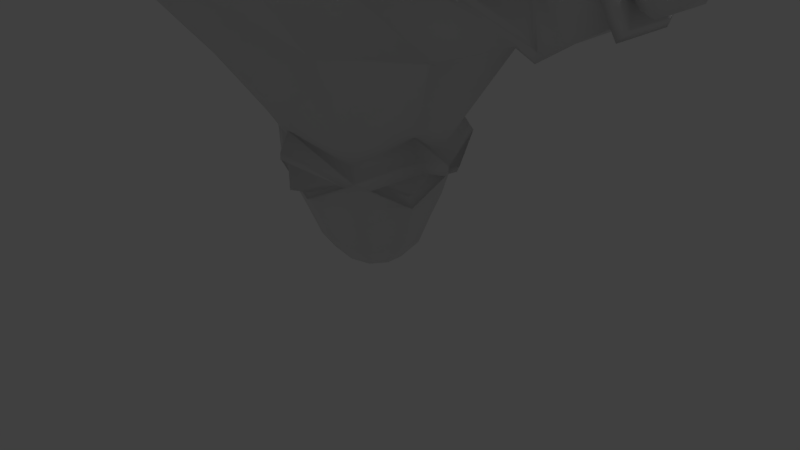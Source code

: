 # Source: ElementalFire.blend  (saved by Blender 2.77.0; exported with 4.5.12 LTS)
import bpy
from mathutils import Matrix  # noqa: F401  (used for matrix-valued properties, if any)

bpy.ops.wm.read_factory_settings(use_empty=True)
scene = bpy.context.scene
scene.name = 'Scene'

# ---- collections
col_collection_1 = bpy.data.collections.new('Collection 1'); scene.collection.children.link(col_collection_1)

# ---- world
world_world = bpy.data.worlds.new('World'); scene.world = world_world
world_world.color = (0.05088, 0.05088, 0.05088)
world_world.use_sun_shadow = False
world_world.sun_shadow_jitter_overblur = 0.0
world_world.cycles.sampling_method = 'MANUAL'

# ---- cameras
cam_camera = bpy.data.cameras.new('Camera')
cam_camera.clip_end = 100.0
cam_camera.lens = 35.0
cam_camera.sensor_width = 32.0
cam_camera.sensor_height = 18.0
cam_camera.ortho_scale = 7.314
cam_camera.dof.focus_distance = 0.0
cam_camera.dof.aperture_fstop = 128.0

# ---- lights
light_hemi_010 = bpy.data.lights.new('Hemi.010', 'SUN')
light_hemi_010.transmission_factor = 0.0
light_hemi_010.angle = 0.1993
light_hemi_010.energy = 1.0
light_hemi_010.shadow_buffer_clip_start = 0.5
light_hemi_010.shadow_soft_size = 0.1
light_hemi_010.shadow_cascade_max_distance = 1000.0
light_hemi_009 = bpy.data.lights.new('Hemi.009', 'SUN')
light_hemi_009.transmission_factor = 0.0
light_hemi_009.angle = 0.1993
light_hemi_009.energy = 1.0
light_hemi_009.shadow_buffer_clip_start = 0.5
light_hemi_009.shadow_soft_size = 0.1
light_hemi_009.shadow_cascade_max_distance = 1000.0
light_hemi_008 = bpy.data.lights.new('Hemi.008', 'SUN')
light_hemi_008.transmission_factor = 0.0
light_hemi_008.angle = 0.1993
light_hemi_008.energy = 1.0
light_hemi_008.shadow_buffer_clip_start = 0.5
light_hemi_008.shadow_soft_size = 0.1
light_hemi_008.shadow_cascade_max_distance = 1000.0
light_hemi_007 = bpy.data.lights.new('Hemi.007', 'SUN')
light_hemi_007.transmission_factor = 0.0
light_hemi_007.angle = 0.1993
light_hemi_007.energy = 1.0
light_hemi_007.shadow_buffer_clip_start = 0.5
light_hemi_007.shadow_soft_size = 0.1
light_hemi_007.shadow_cascade_max_distance = 1000.0
light_hemi_006 = bpy.data.lights.new('Hemi.006', 'SUN')
light_hemi_006.transmission_factor = 0.0
light_hemi_006.angle = 0.1993
light_hemi_006.energy = 1.0
light_hemi_006.shadow_buffer_clip_start = 0.5
light_hemi_006.shadow_soft_size = 0.1
light_hemi_006.shadow_cascade_max_distance = 1000.0
light_hemi_005 = bpy.data.lights.new('Hemi.005', 'SUN')
light_hemi_005.transmission_factor = 0.0
light_hemi_005.angle = 0.1993
light_hemi_005.energy = 1.0
light_hemi_005.shadow_buffer_clip_start = 0.5
light_hemi_005.shadow_soft_size = 0.1
light_hemi_005.shadow_cascade_max_distance = 1000.0
light_hemi_004 = bpy.data.lights.new('Hemi.004', 'SUN')
light_hemi_004.transmission_factor = 0.0
light_hemi_004.angle = 0.1993
light_hemi_004.energy = 1.0
light_hemi_004.shadow_buffer_clip_start = 0.5
light_hemi_004.shadow_soft_size = 0.1
light_hemi_004.shadow_cascade_max_distance = 1000.0
light_hemi_003 = bpy.data.lights.new('Hemi.003', 'SUN')
light_hemi_003.transmission_factor = 0.0
light_hemi_003.angle = 0.1993
light_hemi_003.energy = 1.0
light_hemi_003.shadow_buffer_clip_start = 0.5
light_hemi_003.shadow_soft_size = 0.1
light_hemi_003.shadow_cascade_max_distance = 1000.0
light_hemi_002 = bpy.data.lights.new('Hemi.002', 'SUN')
light_hemi_002.transmission_factor = 0.0
light_hemi_002.angle = 0.1993
light_hemi_002.energy = 1.0
light_hemi_002.shadow_buffer_clip_start = 0.5
light_hemi_002.shadow_soft_size = 0.1
light_hemi_002.shadow_cascade_max_distance = 1000.0
light_hemi_001 = bpy.data.lights.new('Hemi.001', 'SUN')
light_hemi_001.transmission_factor = 0.0
light_hemi_001.angle = 0.1993
light_hemi_001.energy = 1.0
light_hemi_001.shadow_buffer_clip_start = 0.5
light_hemi_001.shadow_soft_size = 0.1
light_hemi_001.shadow_cascade_max_distance = 1000.0
light_hemi = bpy.data.lights.new('Hemi', 'SUN')
light_hemi.transmission_factor = 0.0
light_hemi.angle = 0.1993
light_hemi.energy = 1.0
light_hemi.shadow_buffer_clip_start = 0.5
light_hemi.shadow_soft_size = 0.1
light_hemi.shadow_cascade_max_distance = 1000.0
light_lamp = bpy.data.lights.new('Lamp', 'POINT')
light_lamp.transmission_factor = 0.0
light_lamp.cutoff_distance = 30.0
light_lamp.energy = 100.0
light_lamp.shadow_buffer_clip_start = 1.001
light_lamp.shadow_soft_size = 0.1
light_lamp.shadow_maximum_resolution = 0.006
light_lamp.use_absolute_resolution = True

# ---- meshes
me_circle = bpy.data.meshes.new('Circle')
me_circle.from_pydata([(-0.8788, 0.2855, 1.58), (-0.5431, -0.7475, 1.58), (-0.706, 0.7619, 2.0), (-1.142, 0.3712, 2.0), (-1.142, -0.3712, 2.0), (-0.706, -0.9718, 2.0), (-1.58, 0.9296, 3.0), (-1.748, -0.7424, 3.0), (-1.136, -1.7, 3.135), (-3.463, 0.1299, 4.175), (-1.709, 1.221, 4.0), (-1.325, -1.7, 3.999), (-3.463, -0.1299, 4.175), (-0.9528, 0.9836, 4.999), (-1.748, -0.7424, 5.0), (-1.084, -1.7, 5.069), (-3.463, 0.1299, 3.825), (-3.463, 0.2753, 4.0), (-3.603, -0.2085, 4.278), (-3.463, -0.2551, 4.0), (-1.144, -1.803, 4.463), (-1.39, -1.31, 4.884), (-2.617, -0.5197, 4.7), (-2.617, 0.5197, 4.7), (-2.006, -1.361, 4.0), (-3.463, -0.1299, 3.825), (-3.603, 0.2046, 4.278), (-2.617, -0.5197, 3.3), (-2.617, 0.5197, 3.3), (-0.3377, -2.6, 3.863), (-0.3362, -2.6, 4.285), (-0.4287, -2.6, 4.028), (-0.9448, -2.3, 3.995), (-0.7702, -2.3, 4.482), (-0.7731, -2.3, 3.608), (-3.778, -0.002934, 4.367), (-3.976, -0.001128, 4.274), (-4.087, 0.001464, 4.099), (-2.113, -2.384e-07, 5.251), (-3.463, -2.98e-07, 4.175), (-3.603, -0.00199, 4.318), (-4.087, 0.001464, 3.901), (-4.087, 0.1573, 4.0), (-4.087, -0.1429, 4.0), (-3.976, -0.1745, 4.234), (-3.976, 0.1722, 4.234), (-3.976, -0.1745, 3.766), (-3.976, -0.3015, 4.0), (-3.976, 0.3263, 4.0), (-3.976, 0.1722, 3.766), (-3.778, 0.2399, 3.673), (-3.778, 0.4218, 4.0), (-3.778, -0.3898, 4.0), (-3.778, -0.2458, 3.673), (-3.778, 0.2399, 4.327), (-3.778, -0.2458, 4.327), (-3.603, -0.2085, 3.722), (-3.603, -0.3676, 4.0), (-3.603, 0.3958, 4.0), (-3.603, 0.2046, 3.722), (-2.089, 0.003027, 3.129), (-2.842, -0.585, 4.731), (-2.276, -1.393, 3.994), (-3.078, 0.9702, 3.994), (-3.602, 0.6711, 4.0), (-3.602, -0.3213, 4.429), (-3.602, -0.6279, 4.0), (-3.106, -0.9408, 3.994), (-3.113, -0.4531, 3.375), (-3.602, 0.315, 4.429), (-3.211, -0.4671, 4.727), (-3.602, -0.3213, 3.572), (-3.602, 0.315, 3.572), (-2.834, 0.5637, 3.316), (-3.071, 0.4964, 3.375), (-3.602, -0.003152, 4.429), (-3.183, 0.4964, 4.727), (-3.183, 0.0006692, 4.84), (-1.901, 1.336, 3.994), (-2.831, -0.5157, 3.278), (-2.368, 0.0006713, 5.405), (-2.872, 0.5863, 4.783), (-2.388, 0.03251, 2.973), (-0.9343, -1.647, 4.93), (-0.9734, -1.711, 4.55), (-1.121, -1.399, 4.813), (-0.7455, -2.027, 4.561), (-0.9552, -1.612, 5.178), (-1.751, -0.5941, 5.093), (-0.5437, -2.3, 4.575), (-1.961, -1.762e-07, 5.344), (-1.042, 1.118, 5.446), (-0.7274, 0.788, 5.919), (-1.821, -0.01287, 5.734), (-0.9691, -1.185, 5.801), (-0.4208, 0.5154, 6.134), (-0.658, -0.01286, 6.164), (-0.4208, -0.5411, 6.119), (-0.5621, -2.325, 4.812), (-1.715, -0.5825, 5.435), (-0.9528, -1.558, 5.516), (-0.4945, 0.6256, 0.7165), (-0.775, 0.2396, 0.7165), (-0.775, -0.2376, 0.7165), (-0.4945, -0.6236, 0.7165), (-0.589, 0.7505, 1.07), (-0.9255, 0.2873, 1.07), (-0.9255, -0.2853, 1.07), (-0.589, -0.7485, 1.07), (-1.01, 0.3159, 1.428), (-0.6397, -0.8234, 1.428), (-0.7975, 0.8793, 1.755), (-1.281, -0.4084, 1.771), (-0.4038, 0.5007, 0.3415), (-0.6281, 0.1919, 0.3415), (-0.6281, -0.1899, 0.3415), (-0.4038, -0.4987, 0.3415), (-0.2585, 0.3008, 0.07685), (-0.3932, 0.1155, 0.07685), (-0.3932, -0.1135, 0.07685), (-0.2585, -0.2988, 0.07685), (-0.1279, 0.1209, 0.004466), (-0.1817, 0.04681, 0.004466), (-0.1817, -0.0448, 0.004466), (-0.1279, -0.1189, 0.004466), (-0.7636, 1.134, 5.37), (-2.873, 0.7567, 4.672), (-2.457, -0.002657, 5.421), (-2.91, 0.5239, 4.863), (-3.191, -0.002659, 4.913), (-2.884, -0.5293, 4.816), (-2.564, -0.001765, 5.292), (-2.907, 0.3966, 4.869), (-3.119, -0.001766, 4.908), (-2.887, -0.4002, 4.834), (-2.967, -0.009143, 5.117), (-2.858, -0.6109, 3.344), (-2.357, -1.404, 3.992), (-2.869, -0.6735, 4.658), (-3.107, -0.9952, 3.992), (-2.836, -0.7445, 4.515), (-3.023, -0.9967, 3.993), (-2.828, -0.6954, 3.485), (-2.435, -1.317, 3.993), (-2.87, -1.255, 3.989), (-0.5824, -0.914, 1.398), (-0.4671, -0.8993, 1.398), (-2.84, 0.7372, 3.41), (-2.037, 1.401, 3.993), (-3.05, 1.087, 3.993), (-2.817, 0.7645, 4.53), (-2.956, 1.023, 3.999), (-2.791, 0.7493, 3.541), (-2.162, 1.27, 3.999), (-2.75, 1.297, 4.006), (-3.533, 0.8207, 3.988), (-3.553, -0.3946, 4.53), (-3.537, -0.7744, 3.988), (-3.538, -0.3924, 3.463), (-3.532, 0.3909, 3.463), (-3.548, 0.3909, 4.53), (-3.548, -0.003908, 4.547), (-3.46, -0.3185, 3.58), (-3.451, 0.6739, 4.01), (-3.484, -0.3219, 4.467), (-3.458, -0.6369, 4.01), (-3.449, 0.3269, 3.58), (-3.477, 0.3269, 4.467), (-3.477, -0.0009444, 4.495), (-0.7242, 0.8975, 1.347), (-0.07113, 1.073, 1.402), (-1.074, 0.424, 1.41), (-0.6752, 0.8101, 1.108), (-0.8273, 0.9233, 1.67), (-0.1543, 0.9727, 1.4), (-0.9427, 0.47, 1.404), (-0.6327, 0.7693, 1.131), (-0.7901, 0.8665, 1.648), (-0.9188, 1.255, 5.458), (-0.8068, -1.285, 5.946), (-0.8376, -1.644, 5.669), (-0.2857, -0.6562, 6.273), (-0.5001, -2.301, 5.066), (-0.669, -1.235, 5.778), (-0.6939, -1.525, 5.554), (-0.2476, -0.7264, 6.043), (-0.421, -2.056, 5.067), (-0.6073, -1.316, 5.962), (-0.6274, -1.55, 5.781), (-0.268, -0.9066, 6.175), (-0.398, -2.035, 5.257), (-1.139, -0.3588, 1.343), (-1.109, 0.1534, 1.378), (-0.8212, -0.7331, 1.378), (-1.044, -0.3144, 1.1), (-1.32, -0.4101, 1.645), (-1.019, 0.01644, 1.42), (-0.8215, -0.5909, 1.42), (-0.9739, -0.304, 1.229), (-1.163, -0.3697, 1.603), (0.8788, 0.2855, 1.58), (0.5431, -0.7475, 1.58), (0.706, 0.7619, 2.0), (1.142, 0.3712, 2.0), (1.142, -0.3712, 2.0), (0.706, -0.9718, 2.0), (1.58, 0.9296, 3.0), (1.748, -0.7424, 3.0), (1.136, -1.7, 3.135), (3.463, 0.1299, 4.175), (1.709, 1.221, 4.0), (1.325, -1.7, 3.999), (3.463, -0.1299, 4.175), (0.9528, 0.9836, 4.999), (1.748, -0.7424, 5.0), (1.084, -1.7, 5.069), (3.463, 0.1299, 3.825), (3.463, 0.2753, 4.0), (3.603, -0.2085, 4.278), (3.463, -0.2551, 4.0), (1.144, -1.803, 4.463), (1.39, -1.31, 4.884), (2.617, -0.5197, 4.7), (2.617, 0.5197, 4.7), (2.006, -1.361, 4.0), (3.463, -0.1299, 3.825), (3.603, 0.2046, 4.278), (2.617, -0.5197, 3.3), (0.0, 0.0005006, 0.003786), (2.617, 0.5197, 3.3), (0.3377, -2.6, 3.863), (0.3362, -2.6, 4.285), (0.4287, -2.6, 4.028), (0.9448, -2.3, 3.995), (0.7702, -2.3, 4.482), (0.7731, -2.3, 3.608), (3.778, -0.002934, 4.367), (3.976, -0.001128, 4.274), (4.087, 0.001464, 4.099), (2.113, -2.384e-07, 5.251), (3.463, -2.98e-07, 4.175), (3.603, -0.00199, 4.318), (4.087, 0.001464, 3.901), (4.087, 0.1573, 4.0), (4.087, -0.1429, 4.0), (3.976, -0.1745, 4.234), (3.976, 0.1722, 4.234), (3.976, -0.1745, 3.766), (3.976, -0.3015, 4.0), (3.976, 0.3263, 4.0), (3.976, 0.1722, 3.766), (3.778, 0.2399, 3.673), (3.778, 0.4218, 4.0), (3.778, -0.3898, 4.0), (3.778, -0.2458, 3.673), (3.778, 0.2399, 4.327), (3.778, -0.2458, 4.327), (3.603, -0.2085, 3.722), (3.603, -0.3676, 4.0), (3.603, 0.3958, 4.0), (3.603, 0.2046, 3.722), (2.089, 0.003027, 3.129), (2.842, -0.585, 4.731), (2.276, -1.393, 3.994), (3.078, 0.9702, 3.994), (3.602, 0.6711, 4.0), (3.602, -0.3213, 4.429), (3.602, -0.6279, 4.0), (3.106, -0.9408, 3.994), (3.113, -0.4531, 3.375), (3.602, 0.315, 4.429), (3.211, -0.4671, 4.727), (3.602, -0.3213, 3.572), (3.602, 0.315, 3.572), (2.834, 0.5637, 3.316), (3.071, 0.4964, 3.375), (3.602, -0.003152, 4.429), (3.183, 0.4964, 4.727), (3.183, 0.0006692, 4.84), (1.901, 1.336, 3.994), (2.831, -0.5157, 3.278), (2.368, 0.0006713, 5.405), (2.872, 0.5863, 4.783), (2.388, 0.03251, 2.973), (0.9343, -1.647, 4.93), (0.9734, -1.711, 4.55), (1.121, -1.399, 4.813), (0.7455, -2.027, 4.561), (0.9552, -1.612, 5.178), (1.751, -0.5941, 5.093), (0.5437, -2.3, 4.575), (1.961, -1.762e-07, 5.344), (1.042, 1.118, 5.446), (0.7274, 0.788, 5.919), (1.821, -0.01287, 5.734), (0.9691, -1.185, 5.801), (0.4208, 0.5154, 6.134), (0.658, -0.01286, 6.164), (0.4208, -0.5411, 6.119), (0.5621, -2.325, 4.812), (1.715, -0.5825, 5.435), (0.9528, -1.558, 5.516), (0.4945, 0.6256, 0.7165), (0.775, 0.2396, 0.7165), (0.775, -0.2376, 0.7165), (0.4945, -0.6236, 0.7165), (0.589, 0.7505, 1.07), (0.9255, 0.2873, 1.07), (0.9255, -0.2853, 1.07), (0.589, -0.7485, 1.07), (0.0, 1.079, 5.675), (1.01, 0.3159, 1.428), (0.6397, -0.8234, 1.428), (0.7975, 0.8793, 1.755), (1.281, -0.4084, 1.771), (0.4038, 0.5007, 0.3415), (0.6281, 0.1919, 0.3415), (0.6281, -0.1899, 0.3415), (0.4038, -0.4987, 0.3415), (0.2585, 0.3008, 0.07685), (0.3932, 0.1155, 0.07685), (0.3932, -0.1135, 0.07685), (0.2585, -0.2988, 0.07685), (0.1279, 0.1209, 0.004466), (0.1817, 0.04681, 0.004466), (0.1817, -0.0448, 0.004466), (0.1279, -0.1189, 0.004466), (0.0, 0.924, 1.58), (0.0, 0.9913, 2.0), (0.0, -1.201, 2.0), (0.0, 1.148, 2.997), (0.0, -1.7, 2.672), (0.0, 1.458, 4.0), (0.0, -2.6, 3.75), (0.0, -2.6, 4.401), (0.0, -2.3, 3.331), (0.0, -2.639, 4.042), (0.0, -2.455, 4.594), (0.7636, 1.134, 5.37), (0.0, 1.628, 4.387), (0.0, 1.033, 5.918), (0.0, 0.6401, 6.208), (0.0, -2.53, 4.807), (0.0, -0.02745, 6.208), (0.0, 0.773, 0.7165), (0.0, -0.771, 0.7165), (0.0, 0.9275, 1.07), (0.0, -0.9254, 1.07), (0.0, 1.02, 1.428), (2.873, 0.7567, 4.672), (0.0, -1.324, 1.775), (0.0, 0.6186, 0.3415), (0.0, -0.6166, 0.3415), (0.0, 0.3716, 0.07685), (0.0, -0.3696, 0.07685), (0.0, 0.1492, 0.004466), (0.0, -0.1472, 0.004466), (2.457, -0.002657, 5.421), (2.91, 0.5239, 4.863), (3.191, -0.002659, 4.913), (2.884, -0.5293, 4.816), (2.564, -0.001765, 5.292), (2.907, 0.3966, 4.869), (3.119, -0.001766, 4.908), (2.887, -0.4002, 4.834), (2.967, -0.009143, 5.117), (2.858, -0.6109, 3.344), (2.357, -1.404, 3.992), (2.869, -0.6735, 4.658), (3.107, -0.9952, 3.992), (2.836, -0.7445, 4.515), (3.023, -0.9967, 3.993), (2.828, -0.6954, 3.485), (2.435, -1.317, 3.993), (2.87, -1.255, 3.989), (0.0, -1.229, 1.291), (0.5824, -0.914, 1.398), (0.0, -0.9988, 1.101), (0.0, -1.33, 1.688), (0.4671, -0.8993, 1.398), (0.0, -0.9621, 1.178), (0.0, -1.207, 1.612), (2.84, 0.7372, 3.41), (2.037, 1.401, 3.993), (3.05, 1.087, 3.993), (2.817, 0.7645, 4.53), (2.956, 1.023, 3.999), (2.791, 0.7493, 3.541), (2.162, 1.27, 3.999), (2.75, 1.297, 4.006), (3.533, 0.8207, 3.988), (3.553, -0.3946, 4.53), (3.537, -0.7744, 3.988), (3.538, -0.3924, 3.463), (3.532, 0.3909, 3.463), (3.548, 0.3909, 4.53), (3.548, -0.003908, 4.547), (3.46, -0.3185, 3.58), (3.451, 0.6739, 4.01), (3.484, -0.3219, 4.467), (3.458, -0.6369, 4.01), (3.449, 0.3269, 3.58), (3.477, 0.3269, 4.467), (3.477, -0.0009444, 4.495), (0.7242, 0.8975, 1.347), (0.07113, 1.073, 1.402), (1.074, 0.424, 1.41), (0.6752, 0.8101, 1.108), (0.8273, 0.9233, 1.67), (0.1543, 0.9727, 1.4), (0.9427, 0.47, 1.404), (0.6327, 0.7693, 1.131), (0.7901, 0.8665, 1.648), (0.0, 1.183, 5.85), (0.0, 1.678, 4.578), (0.0, 1.626, 5.354), (0.9188, 1.255, 5.458), (0.0, 1.462, 4.689), (0.8068, -1.285, 5.946), (0.8376, -1.644, 5.669), (0.0, -2.467, 5.078), (0.2857, -0.6562, 6.273), (0.0, -0.3195, 6.333), (0.5001, -2.301, 5.066), (0.0, -0.4541, 6.092), (0.669, -1.235, 5.778), (0.6939, -1.525, 5.554), (0.0, -2.191, 5.076), (0.2476, -0.7264, 6.043), (0.421, -2.056, 5.067), (0.0, -1.399, 6.027), (0.0, -1.598, 5.909), (0.0, -0.6874, 6.214), (0.0, -0.9618, 6.214), (0.6073, -1.316, 5.962), (0.6274, -1.55, 5.781), (0.0, -2.237, 5.265), (0.268, -0.9066, 6.175), (0.398, -2.035, 5.257), (1.139, -0.3588, 1.343), (1.109, 0.1534, 1.378), (0.8212, -0.7331, 1.378), (1.044, -0.3144, 1.1), (1.32, -0.4101, 1.645), (1.019, 0.01644, 1.42), (0.8215, -0.5909, 1.42), (0.9739, -0.304, 1.229), (1.163, -0.3697, 1.603)], [], [(0, 3, 2), (4, 7, 6, 3), (5, 8, 7, 4), (2, 6, 330, 328), (329, 331, 8, 5), (3, 6, 2), (22, 61, 62, 24), (27, 79, 82, 60), (6, 10, 332, 330), (9, 69, 64, 17), (24, 14, 22), (7, 24, 27), (7, 60, 6), (10, 13, 332), (17, 64, 72, 16), (17, 58, 26, 9), (15, 87, 88, 14), (19, 57, 56, 25), (12, 18, 57, 19), (14, 11, 20, 21), (25, 56, 59, 16), (39, 40, 18, 12), (16, 59, 58, 17), (12, 65, 75, 39), (10, 78, 81, 23), (228, 356, 124), (16, 72, 71, 25), (23, 13, 10), (228, 124, 123), (24, 62, 79, 27), (228, 123, 122), (1, 4, 112, 110), (23, 81, 80, 38), (228, 122, 121), (28, 73, 78, 10), (19, 66, 65, 12), (4, 0, 109, 112), (28, 10, 6), (24, 11, 14), (228, 121, 355), (329, 1, 110, 350), (38, 80, 61, 22), (0, 2, 111, 109), (24, 7, 11), (8, 11, 7), (34, 29, 31, 32), (335, 333, 29, 34), (31, 336, 30), (32, 31, 30, 33), (8, 34, 32, 11), (331, 335, 34, 8), (15, 33, 89, 87), (33, 30, 334, 337, 89), (60, 82, 73, 28), (39, 75, 69, 9), (9, 26, 40, 39), (54, 45, 36, 35), (47, 43, 41, 46), (26, 54, 35, 40), (41, 43, 37, 42), (36, 37, 44), (52, 47, 46, 53), (48, 42, 37, 45), (44, 37, 43, 47), (53, 46, 49, 50), (46, 41, 49), (55, 44, 47, 52), (45, 37, 36), (50, 49, 48, 51), (51, 48, 45, 54), (35, 36, 44, 55), (49, 41, 42, 48), (56, 53, 50, 59), (18, 55, 52, 57), (59, 50, 51, 58), (40, 35, 55, 18), (58, 51, 54, 26), (57, 52, 53, 56), (88, 99, 93, 90), (89, 98, 100, 87), (29, 333, 336), (30, 336, 334), (336, 31, 29), (67, 68, 79), (25, 71, 66, 19), (60, 7, 27), (28, 6, 60), (73, 63, 149, 147), (163, 167, 76, 63), (61, 67, 139, 138), (161, 75, 65, 156), (158, 71, 72, 159), (157, 66, 71, 158), (165, 67, 70, 164), (163, 63, 74, 166), (79, 68, 74, 73), (63, 81, 126, 149), (80, 81, 128, 127), (81, 76, 77), (160, 69, 75, 161), (79, 73, 82), (21, 15, 14), (20, 11, 32, 33), (33, 86, 84, 20), (15, 83, 86, 33), (20, 84, 85, 21), (21, 85, 83, 15), (84, 86, 83, 85), (91, 92, 340), (90, 38, 22, 14, 88), (90, 93, 91, 13), (87, 100, 99, 88), (13, 91, 339, 332), (90, 13, 23, 38), (337, 342, 98, 89), (179, 180, 184, 183), (91, 93, 92), (92, 95, 341, 340), (180, 182, 186, 184), (93, 96, 95, 92), (94, 97, 96, 93), (95, 96, 343), (96, 97, 343), (97, 181, 422, 343), (343, 341, 95), (91, 340, 413, 178), (100, 94, 93, 99), (98, 182, 180, 100), (327, 2, 328), (2, 327, 348, 111), (1, 329, 5), (0, 4, 3), (4, 1, 5), (345, 347, 108, 104), (102, 106, 105, 101), (103, 107, 106, 102), (104, 108, 107, 103), (101, 105, 346, 344), (110, 347, 377, 145), (106, 109, 105), (109, 107, 194, 192), (108, 110, 107), (109, 111, 173, 171), (110, 112, 195, 193), (112, 109, 192, 195), (105, 109, 171, 172), (350, 110, 145, 378), (104, 116, 352, 345), (101, 113, 114, 102), (102, 114, 115, 103), (103, 115, 116, 104), (344, 351, 113, 101), (116, 120, 354, 352), (113, 117, 118, 114), (114, 118, 119, 115), (115, 119, 120, 116), (351, 353, 117, 113), (117, 121, 122, 118), (118, 122, 123, 119), (119, 123, 124, 120), (353, 355, 121, 117), (120, 124, 356, 354), (111, 348, 170, 173), (61, 77, 70), (81, 77, 129, 128), (128, 129, 133, 132), (129, 130, 134, 133), (77, 61, 130, 129), (61, 80, 127, 130), (134, 131, 135), (132, 133, 135), (130, 127, 131, 134), (127, 128, 132, 131), (67, 61, 70), (136, 137, 143, 142), (131, 132, 135), (133, 134, 135), (79, 62, 137, 136), (138, 139, 141, 140), (67, 79, 136, 139), (62, 61, 138, 137), (141, 142, 144), (142, 143, 144), (139, 136, 142, 141), (137, 138, 140, 143), (143, 140, 144), (140, 141, 144), (378, 145, 146, 381), (110, 108, 347), (145, 377, 380, 146), (381, 146, 375), (146, 380, 375), (63, 76, 81), (147, 149, 151, 152), (63, 73, 74), (126, 148, 153, 150), (81, 78, 148, 126), (78, 73, 147, 148), (151, 150, 154), (150, 153, 154), (149, 126, 150, 151), (148, 147, 152, 153), (153, 152, 154), (152, 151, 154), (167, 160, 161, 168), (64, 155, 159, 72), (66, 157, 156, 65), (165, 157, 158, 162), (162, 158, 159, 166), (168, 161, 156, 164), (64, 69, 160, 155), (77, 168, 164, 70), (68, 162, 166, 74), (67, 165, 162, 68), (76, 167, 168, 77), (155, 163, 166, 159), (157, 165, 164, 156), (155, 160, 167, 163), (170, 172, 176, 174), (348, 346, 105), (348, 105, 172, 170), (109, 106, 107), (107, 110, 193, 194), (171, 173, 177, 175), (172, 171, 175, 176), (173, 170, 174, 177), (177, 174, 169), (174, 176, 169), (175, 177, 169), (176, 175, 169), (125, 310, 415), (414, 178, 125, 417), (339, 91, 178, 414), (178, 413, 310, 125), (417, 125, 415), (184, 186, 190, 188), (179, 181, 97, 94), (180, 179, 94, 100), (181, 179, 183, 185), (182, 420, 427, 186), (185, 183, 187, 189), (186, 427, 436, 190), (424, 185, 189, 432), (422, 181, 185, 424), (431, 430, 187, 188), (430, 433, 189, 187), (432, 189, 433), (188, 190, 436, 431), (183, 184, 188, 187), (182, 98, 342, 420), (193, 195, 199, 197), (194, 193, 197, 198), (195, 192, 196, 199), (192, 194, 198, 196), (199, 196, 191), (196, 198, 191), (197, 199, 191), (198, 197, 191), (200, 202, 203), (204, 203, 206, 207), (205, 204, 207, 208), (202, 328, 330, 206), (329, 205, 208, 331), (203, 202, 206), (222, 224, 263, 262), (227, 261, 283, 280), (206, 330, 332, 210), (209, 217, 265, 270), (224, 222, 214), (207, 227, 224), (207, 206, 261), (210, 332, 213), (217, 216, 273, 265), (217, 209, 226, 259), (215, 214, 289, 288), (219, 225, 257, 258), (212, 219, 258, 218), (214, 221, 220, 211), (225, 216, 260, 257), (240, 212, 218, 241), (216, 217, 259, 260), (212, 240, 276, 266), (210, 223, 282, 279), (228, 326, 356), (216, 225, 272, 273), (223, 210, 213), (228, 325, 326), (224, 227, 280, 263), (228, 324, 325), (201, 312, 314, 204), (223, 239, 281, 282), (228, 323, 324), (229, 210, 279, 274), (219, 212, 266, 267), (204, 314, 311, 200), (229, 206, 210), (224, 214, 211), (228, 355, 323), (329, 350, 312, 201), (239, 222, 262, 281), (200, 311, 313, 202), (224, 211, 207), (208, 207, 211), (235, 233, 232, 230), (335, 235, 230, 333), (232, 231, 336), (233, 234, 231, 232), (208, 211, 233, 235), (331, 208, 235, 335), (215, 288, 290, 234), (234, 290, 337, 334, 231), (261, 229, 274, 283), (240, 209, 270, 276), (209, 240, 241, 226), (255, 236, 237, 246), (248, 247, 242, 244), (226, 241, 236, 255), (242, 243, 238, 244), (237, 245, 238), (253, 254, 247, 248), (249, 246, 238, 243), (245, 248, 244, 238), (254, 251, 250, 247), (247, 250, 242), (256, 253, 248, 245), (246, 237, 238), (251, 252, 249, 250), (252, 255, 246, 249), (236, 256, 245, 237), (250, 249, 243, 242), (257, 260, 251, 254), (218, 258, 253, 256), (260, 259, 252, 251), (241, 218, 256, 236), (259, 226, 255, 252), (258, 257, 254, 253), (289, 291, 294, 300), (290, 288, 301, 299), (230, 336, 333), (231, 334, 336), (336, 230, 232), (268, 280, 269), (225, 219, 267, 272), (261, 227, 207), (229, 261, 206), (274, 382, 384, 264), (398, 264, 277, 402), (262, 368, 369, 268), (396, 391, 266, 276), (393, 394, 273, 272), (392, 393, 272, 267), (400, 399, 271, 268), (398, 401, 275, 264), (280, 274, 275, 269), (264, 384, 349, 282), (281, 357, 358, 282), (282, 278, 277), (395, 396, 276, 270), (280, 283, 274), (221, 214, 215), (220, 234, 233, 211), (234, 220, 285, 287), (215, 234, 287, 284), (220, 221, 286, 285), (221, 215, 284, 286), (285, 286, 284, 287), (292, 340, 293), (291, 289, 214, 222, 239), (291, 213, 292, 294), (288, 289, 300, 301), (213, 332, 339, 292), (291, 239, 223, 213), (337, 290, 299, 342), (418, 425, 426, 419), (292, 293, 294), (293, 340, 341, 296), (419, 426, 429, 423), (294, 293, 296, 297), (295, 294, 297, 298), (296, 343, 297), (297, 343, 298), (298, 343, 422, 421), (343, 296, 341), (292, 416, 413, 340), (301, 300, 294, 295), (299, 301, 419, 423), (327, 328, 202), (202, 313, 348, 327), (201, 205, 329), (200, 203, 204), (204, 205, 201), (345, 305, 309, 347), (303, 302, 306, 307), (304, 303, 307, 308), (305, 304, 308, 309), (302, 344, 346, 306), (312, 376, 377, 347), (307, 306, 311), (311, 440, 442, 308), (309, 308, 312), (311, 406, 408, 313), (312, 441, 443, 314), (314, 443, 440, 311), (306, 407, 406, 311), (350, 378, 376, 312), (305, 345, 352, 318), (302, 303, 316, 315), (303, 304, 317, 316), (304, 305, 318, 317), (344, 302, 315, 351), (318, 352, 354, 322), (315, 316, 320, 319), (316, 317, 321, 320), (317, 318, 322, 321), (351, 315, 319, 353), (319, 320, 324, 323), (320, 321, 325, 324), (321, 322, 326, 325), (353, 319, 323, 355), (322, 354, 356, 326), (313, 408, 405, 348), (262, 271, 278), (282, 358, 359, 278), (358, 362, 363, 359), (359, 363, 364, 360), (278, 359, 360, 262), (262, 360, 357, 281), (364, 365, 361), (362, 365, 363), (360, 364, 361, 357), (357, 361, 362, 358), (268, 271, 262), (366, 372, 373, 367), (361, 365, 362), (363, 365, 364), (280, 366, 367, 263), (368, 370, 371, 369), (268, 369, 366, 280), (263, 367, 368, 262), (371, 374, 372), (372, 374, 373), (369, 371, 372, 366), (367, 373, 370, 368), (373, 374, 370), (370, 374, 371), (378, 381, 379, 376), (312, 347, 309), (376, 379, 380, 377), (381, 375, 379), (379, 375, 380), (264, 282, 277), (382, 387, 386, 384), (264, 275, 274), (349, 385, 388, 383), (282, 349, 383, 279), (279, 383, 382, 274), (386, 389, 385), (385, 389, 388), (384, 386, 385, 349), (383, 388, 387, 382), (388, 389, 387), (387, 389, 386), (402, 403, 396, 395), (265, 273, 394, 390), (267, 266, 391, 392), (400, 397, 393, 392), (397, 401, 394, 393), (403, 399, 391, 396), (265, 390, 395, 270), (278, 271, 399, 403), (269, 275, 401, 397), (268, 269, 397, 400), (277, 278, 403, 402), (390, 394, 401, 398), (392, 391, 399, 400), (390, 398, 402, 395), (405, 409, 411, 407), (348, 306, 346), (348, 405, 407, 306), (311, 308, 307), (308, 442, 441, 312), (406, 410, 412, 408), (407, 411, 410, 406), (408, 412, 409, 405), (412, 404, 409), (409, 404, 411), (410, 404, 412), (411, 404, 410), (338, 415, 310), (414, 417, 338, 416), (339, 414, 416, 292), (416, 338, 310, 413), (417, 415, 338), (426, 435, 438, 429), (418, 295, 298, 421), (419, 301, 295, 418), (421, 428, 425, 418), (423, 429, 427, 420), (428, 437, 434, 425), (429, 438, 436, 427), (424, 432, 437, 428), (422, 424, 428, 421), (431, 435, 434, 430), (430, 434, 437, 433), (432, 433, 437), (435, 431, 436, 438), (425, 434, 435, 426), (423, 420, 342, 299), (441, 445, 447, 443), (442, 446, 445, 441), (443, 447, 444, 440), (440, 444, 446, 442), (447, 439, 444), (444, 439, 446), (445, 439, 447), (446, 439, 445)])
me_circle.polygons.foreach_set('use_smooth', [True] * 516)
_uv = me_circle.uv_layers.new(name='UVMap')
_uv.uv.foreach_set('vector', [0.6435, 0.9101, 0.6435, 0.9103, 0.6437, 0.9103, 0.6435, 0.9101, 0.6435, 0.9103, 0.6437, 0.9103, 0.6437, 0.9101, 0.6435, 0.9101, 0.6435, 0.9103, 0.6437, 0.9103, 0.6437, 0.9101, 0.6435, 0.9101, 0.6435, 0.9103, 0.6437, 0.9103, 0.6437, 0.9101, 0.6435, 0.9101, 0.6435, 0.9103, 0.6437, 0.9103, 0.6437, 0.9101, 0.6435, 0.9101, 0.6437, 0.9103, 0.6437, 0.9101, 0.4547, 0.8599, 0.4547, 0.8599, 0.4547, 0.8599, 0.4547, 0.8599, 0.4547, 0.8599, 0.4547, 0.8599, 0.4547, 0.8599, 0.4547, 0.8599, 0.6435, 0.9101, 0.6435, 0.9103, 0.6437, 0.9103, 0.6437, 0.9101, 0.4547, 0.8599, 0.4547, 0.8599, 0.4547, 0.8599, 0.4547, 0.8599, 0.6435, 0.9101, 0.6437, 0.9103, 0.6437, 0.9101, 0.6435, 0.9101, 0.6437, 0.9103, 0.6437, 0.9101, 0.6435, 0.9101, 0.6437, 0.9103, 0.6437, 0.9101, 0.6435, 0.9101, 0.6437, 0.9103, 0.6437, 0.9101, 0.4547, 0.8599, 0.4547, 0.8599, 0.4547, 0.8599, 0.4547, 0.8599, 0.6435, 0.9101, 0.6435, 0.9103, 0.6437, 0.9103, 0.6437, 0.9101, 0.6435, 0.9101, 0.6435, 0.9103, 0.6437, 0.9103, 0.6437, 0.9101, 0.6435, 0.9101, 0.6435, 0.9103, 0.6437, 0.9103, 0.6437, 0.9101, 0.6435, 0.9101, 0.6435, 0.9103, 0.6437, 0.9103, 0.6437, 0.9101, 0.6435, 0.9101, 0.6435, 0.9103, 0.6437, 0.9103, 0.6437, 0.9101, 0.6435, 0.9101, 0.6435, 0.9103, 0.6437, 0.9103, 0.6437, 0.9101, 0.6435, 0.9101, 0.6435, 0.9103, 0.6437, 0.9103, 0.6437, 0.9101, 0.6435, 0.9101, 0.6435, 0.9103, 0.6437, 0.9103, 0.6437, 0.9101, 0.4547, 0.8599, 0.4547, 0.8599, 0.4547, 0.8599, 0.4547, 0.8599, 0.4547, 0.8599, 0.4547, 0.8599, 0.4547, 0.8599, 0.4547, 0.8599, 0.503, 0.8873, 0.503, 0.8873, 0.503, 0.8873, 0.4547, 0.8599, 0.4547, 0.8599, 0.4547, 0.8599, 0.4547, 0.8599, 0.6435, 0.9101, 0.6437, 0.9103, 0.6437, 0.9101, 0.503, 0.8873, 0.503, 0.8873, 0.503, 0.8873, 0.4547, 0.8599, 0.4547, 0.8599, 0.4547, 0.8599, 0.4547, 0.8599, 0.503, 0.8873, 0.503, 0.8873, 0.503, 0.8873, 0.4547, 0.8599, 0.4547, 0.8599, 0.4547, 0.8599, 0.4547, 0.8599, 0.4547, 0.8599, 0.4547, 0.8599, 0.4547, 0.8599, 0.4547, 0.8599, 0.503, 0.8873, 0.503, 0.8873, 0.503, 0.8873, 0.4547, 0.8599, 0.4547, 0.8599, 0.4547, 0.8599, 0.4547, 0.8599, 0.4547, 0.8599, 0.4547, 0.8599, 0.4547, 0.8599, 0.4547, 0.8599, 0.4547, 0.8599, 0.4547, 0.8599, 0.4547, 0.8599, 0.4547, 0.8599, 0.6435, 0.9101, 0.6437, 0.9103, 0.6437, 0.9101, 0.6435, 0.9101, 0.6437, 0.9103, 0.6437, 0.9101, 0.503, 0.8873, 0.503, 0.8873, 0.503, 0.8873, 0.4547, 0.8599, 0.4547, 0.8599, 0.4547, 0.8599, 0.4547, 0.8599, 0.4547, 0.8599, 0.4547, 0.8599, 0.4547, 0.8599, 0.4547, 0.8599, 0.4547, 0.8599, 0.4547, 0.8599, 0.4547, 0.8599, 0.4547, 0.8599, 0.6435, 0.9101, 0.6437, 0.9103, 0.6437, 0.9101, 0.6435, 0.9101, 0.6437, 0.9103, 0.6437, 0.9101, 0.6435, 0.9101, 0.6435, 0.9103, 0.6437, 0.9103, 0.6437, 0.9101, 0.6435, 0.9101, 0.6435, 0.9103, 0.6437, 0.9103, 0.6437, 0.9101, 0.6435, 0.9101, 0.6437, 0.9103, 0.6437, 0.9101, 0.6435, 0.9101, 0.6435, 0.9103, 0.6437, 0.9103, 0.6437, 0.9101, 0.6435, 0.9101, 0.6435, 0.9103, 0.6437, 0.9103, 0.6437, 0.9101, 0.6435, 0.9101, 0.6435, 0.9103, 0.6437, 0.9103, 0.6437, 0.9101, 0.6435, 0.9101, 0.6435, 0.9103, 0.6437, 0.9103, 0.6437, 0.9101, 0.6436, 0.9103, 0.6435, 0.9102, 0.6435, 0.9101, 0.6437, 0.9101, 0.6437, 0.9102, 0.4547, 0.8599, 0.4547, 0.8599, 0.4547, 0.8599, 0.4547, 0.8599, 0.4547, 0.8599, 0.4547, 0.8599, 0.4547, 0.8599, 0.4547, 0.8599, 0.6435, 0.9101, 0.6435, 0.9103, 0.6437, 0.9103, 0.6437, 0.9101, 0.6435, 0.9101, 0.6435, 0.9103, 0.6437, 0.9103, 0.6437, 0.9101, 0.6435, 0.9101, 0.6435, 0.9103, 0.6437, 0.9103, 0.6437, 0.9101, 0.6435, 0.9101, 0.6435, 0.9103, 0.6437, 0.9103, 0.6437, 0.9101, 0.6435, 0.9101, 0.6435, 0.9103, 0.6437, 0.9103, 0.6437, 0.9101, 0.6435, 0.9101, 0.6437, 0.9103, 0.6437, 0.9101, 0.6435, 0.9101, 0.6435, 0.9103, 0.6437, 0.9103, 0.6437, 0.9101, 0.6435, 0.9101, 0.6435, 0.9103, 0.6437, 0.9103, 0.6437, 0.9101, 0.6435, 0.9101, 0.6435, 0.9103, 0.6437, 0.9103, 0.6437, 0.9101, 0.6435, 0.9101, 0.6435, 0.9103, 0.6437, 0.9103, 0.6437, 0.9101, 0.6435, 0.9101, 0.6437, 0.9103, 0.6437, 0.9101, 0.6435, 0.9101, 0.6435, 0.9103, 0.6437, 0.9103, 0.6437, 0.9101, 0.6435, 0.9101, 0.6437, 0.9103, 0.6437, 0.9101, 0.6435, 0.9101, 0.6435, 0.9103, 0.6437, 0.9103, 0.6437, 0.9101, 0.6435, 0.9101, 0.6435, 0.9103, 0.6437, 0.9103, 0.6437, 0.9101, 0.6435, 0.9101, 0.6435, 0.9103, 0.6437, 0.9103, 0.6437, 0.9101, 0.6435, 0.9101, 0.6435, 0.9103, 0.6437, 0.9103, 0.6437, 0.9101, 0.6435, 0.9101, 0.6435, 0.9103, 0.6437, 0.9103, 0.6437, 0.9101, 0.6435, 0.9101, 0.6435, 0.9103, 0.6437, 0.9103, 0.6437, 0.9101, 0.6435, 0.9101, 0.6435, 0.9103, 0.6437, 0.9103, 0.6437, 0.9101, 0.6435, 0.9101, 0.6435, 0.9103, 0.6437, 0.9103, 0.6437, 0.9101, 0.6435, 0.9101, 0.6435, 0.9103, 0.6437, 0.9103, 0.6437, 0.9101, 0.6435, 0.9101, 0.6435, 0.9103, 0.6437, 0.9103, 0.6437, 0.9101, 0.4547, 0.8599, 0.4547, 0.8599, 0.4547, 0.8599, 0.4547, 0.8599, 0.4547, 0.8599, 0.4547, 0.8599, 0.4547, 0.8599, 0.4547, 0.8599, 0.6435, 0.9101, 0.6437, 0.9103, 0.6437, 0.9101, 0.6435, 0.9101, 0.6437, 0.9103, 0.6437, 0.9101, 0.6435, 0.9101, 0.6437, 0.9103, 0.6437, 0.9101, 0.5024, 0.8879, 0.5024, 0.8879, 0.5024, 0.8879, 0.4547, 0.8599, 0.4547, 0.8599, 0.4547, 0.8599, 0.4547, 0.8599, 0.6435, 0.9101, 0.6437, 0.9103, 0.6437, 0.9101, 0.6435, 0.9101, 0.6437, 0.9103, 0.6437, 0.9101, 0.4547, 0.8599, 0.4547, 0.8599, 0.4547, 0.8599, 0.4547, 0.8599, 0.5024, 0.8879, 0.5024, 0.8879, 0.5024, 0.8879, 0.5024, 0.8879, 0.4547, 0.8599, 0.4547, 0.8599, 0.4547, 0.8599, 0.4547, 0.8599, 0.4548, 0.8599, 0.4548, 0.8599, 0.4548, 0.8599, 0.4548, 0.8599, 0.4548, 0.8599, 0.4548, 0.8599, 0.4548, 0.8599, 0.4548, 0.8599, 0.4548, 0.8599, 0.4548, 0.8599, 0.4548, 0.8599, 0.4548, 0.8599, 0.5024, 0.8879, 0.5024, 0.8879, 0.5024, 0.8879, 0.5024, 0.8879, 0.5024, 0.8879, 0.5024, 0.8879, 0.5024, 0.8879, 0.5024, 0.8879, 0.5024, 0.8879, 0.5024, 0.8879, 0.5024, 0.8879, 0.5024, 0.8879, 0.4547, 0.8599, 0.4547, 0.8599, 0.4547, 0.8599, 0.4547, 0.8599, 0.4547, 0.8599, 0.4547, 0.8599, 0.4547, 0.8599, 0.4547, 0.8599, 0.5024, 0.8879, 0.5024, 0.8879, 0.5024, 0.8879, 0.4548, 0.8599, 0.4548, 0.8599, 0.4548, 0.8599, 0.4548, 0.8599, 0.5024, 0.8879, 0.5024, 0.8879, 0.5024, 0.8879, 0.6435, 0.9101, 0.6437, 0.9103, 0.6437, 0.9101, 0.6435, 0.9101, 0.6435, 0.9103, 0.6437, 0.9103, 0.6437, 0.9101, 0.5498, 0.7592, 0.5498, 0.7594, 0.5501, 0.7594, 0.5501, 0.7592, 0.5498, 0.7592, 0.5498, 0.7594, 0.5501, 0.7594, 0.5501, 0.7592, 0.5498, 0.7592, 0.5498, 0.7594, 0.5501, 0.7594, 0.5501, 0.7592, 0.5498, 0.7592, 0.5498, 0.7594, 0.5501, 0.7594, 0.5501, 0.7592, 0.549, 0.7603, 0.549, 0.7603, 0.549, 0.7603, 0.549, 0.7603, 0.5024, 0.8879, 0.5024, 0.8879, 0.5024, 0.8879, 0.6436, 0.9103, 0.6435, 0.9102, 0.6435, 0.9101, 0.6437, 0.9101, 0.6437, 0.9102, 0.4547, 0.8599, 0.4547, 0.8599, 0.4547, 0.8599, 0.4547, 0.8599, 0.4547, 0.8599, 0.4547, 0.8599, 0.4547, 0.8599, 0.4547, 0.8599, 0.4547, 0.8599, 0.4547, 0.8599, 0.4547, 0.8599, 0.4547, 0.8599, 0.6435, 0.9101, 0.6435, 0.9103, 0.6437, 0.9103, 0.6437, 0.9101, 0.4547, 0.8599, 0.4547, 0.8599, 0.4547, 0.8599, 0.4547, 0.8599, 0.4542, 0.8601, 0.4542, 0.8601, 0.4542, 0.8601, 0.4542, 0.8601, 0.5024, 0.8879, 0.5024, 0.8879, 0.5024, 0.8879, 0.5024, 0.8879, 0.5024, 0.8879, 0.5024, 0.8879, 0.5024, 0.8879, 0.4542, 0.8601, 0.4542, 0.8601, 0.4542, 0.8601, 0.4542, 0.8601, 0.5024, 0.8879, 0.5024, 0.8879, 0.5024, 0.8879, 0.5024, 0.8879, 0.5024, 0.8879, 0.5024, 0.8879, 0.5024, 0.8879, 0.5024, 0.8879, 0.5024, 0.8879, 0.5024, 0.8879, 0.5024, 0.8879, 0.5024, 0.8879, 0.5024, 0.8879, 0.5024, 0.8879, 0.4542, 0.8601, 0.4542, 0.8601, 0.4542, 0.8601, 0.4542, 0.8601, 0.5024, 0.8879, 0.5024, 0.8879, 0.5024, 0.8879, 0.4547, 0.8599, 0.4547, 0.8599, 0.4547, 0.8599, 0.4547, 0.8599, 0.5024, 0.8879, 0.5024, 0.8879, 0.5024, 0.8879, 0.5024, 0.8879, 0.4542, 0.8601, 0.4542, 0.8601, 0.4542, 0.8601, 0.4542, 0.8601, 0.6437, 0.9101, 0.6435, 0.9103, 0.6437, 0.9103, 0.4547, 0.8599, 0.4547, 0.8599, 0.4547, 0.8599, 0.4547, 0.8599, 0.6437, 0.9101, 0.6435, 0.9103, 0.6437, 0.9103, 0.6437, 0.9101, 0.6435, 0.9103, 0.6437, 0.9103, 0.6437, 0.9103, 0.6435, 0.9101, 0.6435, 0.9103, 0.5029, 0.8873, 0.5029, 0.8873, 0.5029, 0.8873, 0.5029, 0.8873, 0.5029, 0.8873, 0.5029, 0.8873, 0.5029, 0.8873, 0.5029, 0.8873, 0.5029, 0.8873, 0.5029, 0.8873, 0.5029, 0.8873, 0.5029, 0.8873, 0.5029, 0.8873, 0.5029, 0.8873, 0.5029, 0.8873, 0.5029, 0.8873, 0.5029, 0.8873, 0.5029, 0.8873, 0.5029, 0.8873, 0.5029, 0.8873, 0.4547, 0.8599, 0.4547, 0.8599, 0.4547, 0.8599, 0.4547, 0.8599, 0.5029, 0.8873, 0.5029, 0.8873, 0.5029, 0.8873, 0.454, 0.8597, 0.454, 0.8597, 0.454, 0.8597, 0.454, 0.8597, 0.5029, 0.8873, 0.5029, 0.8873, 0.5029, 0.8873, 0.4547, 0.8599, 0.4547, 0.8599, 0.4547, 0.8599, 0.4547, 0.8599, 0.4547, 0.8599, 0.4547, 0.8599, 0.4547, 0.8599, 0.4547, 0.8599, 0.4547, 0.8599, 0.4547, 0.8599, 0.4547, 0.8599, 0.4547, 0.8599, 0.4547, 0.8599, 0.4547, 0.8599, 0.4547, 0.8599, 0.4547, 0.8599, 0.4547, 0.8599, 0.4547, 0.8599, 0.4547, 0.8599, 0.4547, 0.8599, 0.5029, 0.8873, 0.5029, 0.8873, 0.5029, 0.8873, 0.5029, 0.8873, 0.5029, 0.8873, 0.5029, 0.8873, 0.5029, 0.8873, 0.5029, 0.8873, 0.5029, 0.8873, 0.5029, 0.8873, 0.5029, 0.8873, 0.5029, 0.8873, 0.5029, 0.8873, 0.5029, 0.8873, 0.5029, 0.8873, 0.5029, 0.8873, 0.5029, 0.8873, 0.5029, 0.8873, 0.5029, 0.8873, 0.5029, 0.8873, 0.5029, 0.8873, 0.5029, 0.8873, 0.5029, 0.8873, 0.5029, 0.8873, 0.5029, 0.8873, 0.5029, 0.8873, 0.5029, 0.8873, 0.5029, 0.8873, 0.5029, 0.8873, 0.5029, 0.8873, 0.5029, 0.8873, 0.5029, 0.8873, 0.5029, 0.8873, 0.5029, 0.8873, 0.5029, 0.8873, 0.5029, 0.8873, 0.5029, 0.8873, 0.5029, 0.8873, 0.5029, 0.8873, 0.5029, 0.8873, 0.5029, 0.8873, 0.5029, 0.8873, 0.5029, 0.8873, 0.5029, 0.8873, 0.5029, 0.8873, 0.5029, 0.8873, 0.5029, 0.8873, 0.5029, 0.8873, 0.5029, 0.8873, 0.5029, 0.8873, 0.5029, 0.8873, 0.5029, 0.8873, 0.5029, 0.8873, 0.5029, 0.8873, 0.5029, 0.8873, 0.5029, 0.8873, 0.5029, 0.8873, 0.5029, 0.8873, 0.5029, 0.8873, 0.5029, 0.8873, 0.4547, 0.8599, 0.4547, 0.8599, 0.4547, 0.8599, 0.4547, 0.8599, 0.5024, 0.8879, 0.5024, 0.8879, 0.5024, 0.8879, 0.4547, 0.8599, 0.4547, 0.8599, 0.4547, 0.8599, 0.4547, 0.8599, 0.4547, 0.8599, 0.4547, 0.8599, 0.4547, 0.8599, 0.4547, 0.8599, 0.4547, 0.8599, 0.4547, 0.8599, 0.4547, 0.8599, 0.4547, 0.8599, 0.4547, 0.8599, 0.4547, 0.8599, 0.4547, 0.8599, 0.4547, 0.8599, 0.4547, 0.8599, 0.4547, 0.8599, 0.4547, 0.8599, 0.4547, 0.8599, 0.7318, 0.911, 0.7318, 0.911, 0.7318, 0.911, 0.7318, 0.911, 0.7318, 0.911, 0.7318, 0.911, 0.4547, 0.8599, 0.4547, 0.8599, 0.4547, 0.8599, 0.4547, 0.8599, 0.4547, 0.8599, 0.4547, 0.8599, 0.4547, 0.8599, 0.4547, 0.8599, 0.5024, 0.8879, 0.5024, 0.8879, 0.5024, 0.8879, 0.4547, 0.8599, 0.4547, 0.8599, 0.4547, 0.8599, 0.4547, 0.8599, 0.7318, 0.911, 0.7318, 0.911, 0.7318, 0.911, 0.7318, 0.911, 0.7318, 0.911, 0.7318, 0.911, 0.4547, 0.8599, 0.4547, 0.8599, 0.4547, 0.8599, 0.4547, 0.8599, 0.4547, 0.8599, 0.4547, 0.8599, 0.4547, 0.8599, 0.4547, 0.8599, 0.4547, 0.8599, 0.4547, 0.8599, 0.4547, 0.8599, 0.4547, 0.8599, 0.4547, 0.8599, 0.4547, 0.8599, 0.4547, 0.8599, 0.4547, 0.8599, 0.7318, 0.911, 0.7318, 0.911, 0.7318, 0.911, 0.7318, 0.911, 0.7318, 0.911, 0.7318, 0.911, 0.4547, 0.8599, 0.4547, 0.8599, 0.4547, 0.8599, 0.4547, 0.8599, 0.4547, 0.8599, 0.4547, 0.8599, 0.4547, 0.8599, 0.4547, 0.8599, 0.7318, 0.911, 0.7318, 0.911, 0.7318, 0.911, 0.7318, 0.911, 0.7318, 0.911, 0.7318, 0.911, 0.4547, 0.8599, 0.4547, 0.8599, 0.4547, 0.8599, 0.4547, 0.8599, 0.5029, 0.8873, 0.5029, 0.8873, 0.5029, 0.8873, 0.4547, 0.8599, 0.4547, 0.8599, 0.4547, 0.8599, 0.4547, 0.8599, 0.7318, 0.911, 0.7318, 0.911, 0.7318, 0.911, 0.7318, 0.911, 0.7318, 0.911, 0.7318, 0.911, 0.5024, 0.8879, 0.5024, 0.8879, 0.5024, 0.8879, 0.4547, 0.8599, 0.4547, 0.8599, 0.4547, 0.8599, 0.4547, 0.8599, 0.5024, 0.8879, 0.5024, 0.8879, 0.5024, 0.8879, 0.4547, 0.8599, 0.4547, 0.8599, 0.4547, 0.8599, 0.4547, 0.8599, 0.4547, 0.8599, 0.4547, 0.8599, 0.4547, 0.8599, 0.4547, 0.8599, 0.4547, 0.8599, 0.4547, 0.8599, 0.4547, 0.8599, 0.4547, 0.8599, 0.7318, 0.911, 0.7318, 0.911, 0.7318, 0.911, 0.7318, 0.911, 0.7318, 0.911, 0.7318, 0.911, 0.4547, 0.8599, 0.4547, 0.8599, 0.4547, 0.8599, 0.4547, 0.8599, 0.4547, 0.8599, 0.4547, 0.8599, 0.4547, 0.8599, 0.4547, 0.8599, 0.7318, 0.911, 0.7318, 0.911, 0.7318, 0.911, 0.7318, 0.911, 0.7318, 0.911, 0.7318, 0.911, 0.4548, 0.8599, 0.4548, 0.8599, 0.4548, 0.8599, 0.4548, 0.8599, 0.4548, 0.8599, 0.4548, 0.8599, 0.4548, 0.8599, 0.4548, 0.8599, 0.4548, 0.8599, 0.4548, 0.8599, 0.4548, 0.8599, 0.4548, 0.8599, 0.4548, 0.8599, 0.4548, 0.8599, 0.4548, 0.8599, 0.4548, 0.8599, 0.4548, 0.8599, 0.4548, 0.8599, 0.4548, 0.8599, 0.4548, 0.8599, 0.4548, 0.8599, 0.4548, 0.8599, 0.4548, 0.8599, 0.4548, 0.8599, 0.4548, 0.8599, 0.4548, 0.8599, 0.4548, 0.8599, 0.4548, 0.8599, 0.5024, 0.8879, 0.5024, 0.8879, 0.5024, 0.8879, 0.5024, 0.8879, 0.5024, 0.8879, 0.5024, 0.8879, 0.5024, 0.8879, 0.5024, 0.8879, 0.5024, 0.8879, 0.5024, 0.8879, 0.5024, 0.8879, 0.5024, 0.8879, 0.5024, 0.8879, 0.5024, 0.8879, 0.5024, 0.8879, 0.5024, 0.8879, 0.4548, 0.8599, 0.4548, 0.8599, 0.4548, 0.8599, 0.4548, 0.8599, 0.4548, 0.8599, 0.4548, 0.8599, 0.4548, 0.8599, 0.4548, 0.8599, 0.4548, 0.8599, 0.4548, 0.8599, 0.4548, 0.8599, 0.4548, 0.8599, 0.4547, 0.8599, 0.4547, 0.8599, 0.4547, 0.8599, 0.4547, 0.8599, 0.5029, 0.8873, 0.5029, 0.8873, 0.5029, 0.8873, 0.4547, 0.8599, 0.4547, 0.8599, 0.4547, 0.8599, 0.4547, 0.8599, 0.5029, 0.8873, 0.5029, 0.8873, 0.5029, 0.8873, 0.454, 0.8597, 0.454, 0.8597, 0.454, 0.8597, 0.454, 0.8597, 0.4547, 0.8599, 0.4547, 0.8599, 0.4547, 0.8599, 0.4547, 0.8599, 0.4547, 0.8599, 0.4547, 0.8599, 0.4547, 0.8599, 0.4547, 0.8599, 0.4547, 0.8599, 0.4547, 0.8599, 0.4547, 0.8599, 0.4547, 0.8599, 0.7318, 0.911, 0.7318, 0.911, 0.7318, 0.911, 0.7318, 0.911, 0.7318, 0.911, 0.7318, 0.911, 0.7318, 0.911, 0.7318, 0.911, 0.7318, 0.911, 0.7318, 0.911, 0.7318, 0.911, 0.7318, 0.911, 0.7318, 0.9109, 0.7318, 0.9109, 0.7318, 0.9109, 0.4547, 0.8599, 0.4547, 0.8599, 0.4547, 0.8599, 0.4547, 0.8599, 0.4547, 0.8599, 0.4547, 0.8599, 0.4547, 0.8599, 0.4547, 0.8599, 0.4547, 0.8599, 0.4547, 0.8599, 0.4547, 0.8599, 0.4547, 0.8599, 0.7318, 0.9109, 0.7318, 0.9109, 0.7318, 0.9109, 0.7322, 0.9112, 0.7322, 0.9112, 0.7322, 0.9112, 0.7322, 0.9112, 0.4542, 0.8601, 0.4542, 0.8601, 0.4542, 0.8601, 0.4542, 0.8601, 0.4542, 0.8601, 0.4542, 0.8601, 0.4542, 0.8601, 0.4542, 0.8601, 0.4542, 0.8601, 0.4542, 0.8601, 0.4542, 0.8601, 0.4542, 0.8601, 0.4542, 0.8601, 0.4542, 0.8601, 0.4542, 0.8601, 0.4542, 0.8601, 0.7322, 0.9112, 0.7322, 0.9112, 0.7322, 0.9112, 0.7322, 0.9112, 0.7322, 0.9112, 0.7322, 0.9112, 0.7322, 0.9112, 0.7322, 0.9112, 0.7322, 0.9112, 0.7322, 0.9112, 0.7322, 0.9112, 0.7322, 0.9112, 0.4542, 0.8601, 0.4542, 0.8601, 0.4542, 0.8601, 0.4542, 0.8601, 0.7322, 0.9112, 0.7322, 0.9112, 0.7322, 0.9112, 0.7322, 0.9112, 0.7322, 0.9112, 0.7322, 0.9112, 0.7322, 0.9112, 0.7322, 0.9112, 0.7322, 0.9112, 0.7322, 0.9112, 0.7322, 0.9112, 0.7322, 0.9112, 0.7322, 0.9112, 0.7322, 0.9112, 0.7322, 0.9112, 0.7322, 0.9112, 0.7322, 0.9112, 0.7322, 0.9112, 0.7322, 0.9112, 0.4542, 0.8601, 0.4542, 0.8601, 0.4542, 0.8601, 0.4542, 0.8601, 0.4547, 0.8599, 0.4547, 0.8599, 0.4547, 0.8599, 0.4547, 0.8599, 0.454, 0.8597, 0.454, 0.8597, 0.454, 0.8597, 0.454, 0.8597, 0.4547, 0.8599, 0.4547, 0.8599, 0.4547, 0.8599, 0.4547, 0.8599, 0.454, 0.8597, 0.454, 0.8597, 0.454, 0.8597, 0.454, 0.8597, 0.7313, 0.9107, 0.7313, 0.9107, 0.7313, 0.9107, 0.7311, 0.9109, 0.7311, 0.9109, 0.7311, 0.9109, 0.7313, 0.9107, 0.7313, 0.9107, 0.7313, 0.9107, 0.7311, 0.9109, 0.7311, 0.9109, 0.7311, 0.9109, 0.6435, 0.9101, 0.6437, 0.9103, 0.6435, 0.9103, 0.6435, 0.9101, 0.6437, 0.9101, 0.6437, 0.9103, 0.6435, 0.9103, 0.6435, 0.9101, 0.6437, 0.9101, 0.6437, 0.9103, 0.6435, 0.9103, 0.6435, 0.9101, 0.6437, 0.9101, 0.6437, 0.9103, 0.6435, 0.9103, 0.6435, 0.9101, 0.6437, 0.9101, 0.6437, 0.9103, 0.6435, 0.9103, 0.6435, 0.9101, 0.6437, 0.9101, 0.6437, 0.9103, 0.4547, 0.8599, 0.4547, 0.8599, 0.4547, 0.8599, 0.4547, 0.8599, 0.4547, 0.8599, 0.4547, 0.8599, 0.4547, 0.8599, 0.4547, 0.8599, 0.6435, 0.9101, 0.6437, 0.9101, 0.6437, 0.9103, 0.6435, 0.9103, 0.4547, 0.8599, 0.4547, 0.8599, 0.4547, 0.8599, 0.4547, 0.8599, 0.6435, 0.9101, 0.6437, 0.9101, 0.6437, 0.9103, 0.6435, 0.9101, 0.6437, 0.9101, 0.6437, 0.9103, 0.6435, 0.9101, 0.6437, 0.9101, 0.6437, 0.9103, 0.6435, 0.9101, 0.6437, 0.9101, 0.6437, 0.9103, 0.4547, 0.8599, 0.4547, 0.8599, 0.4547, 0.8599, 0.4547, 0.8599, 0.6435, 0.9101, 0.6437, 0.9101, 0.6437, 0.9103, 0.6435, 0.9103, 0.6435, 0.9101, 0.6437, 0.9101, 0.6437, 0.9103, 0.6435, 0.9103, 0.6435, 0.9101, 0.6437, 0.9101, 0.6437, 0.9103, 0.6435, 0.9103, 0.6435, 0.9101, 0.6437, 0.9101, 0.6437, 0.9103, 0.6435, 0.9103, 0.6435, 0.9101, 0.6437, 0.9101, 0.6437, 0.9103, 0.6435, 0.9103, 0.6435, 0.9101, 0.6437, 0.9101, 0.6437, 0.9103, 0.6435, 0.9103, 0.6435, 0.9101, 0.6437, 0.9101, 0.6437, 0.9103, 0.6435, 0.9103, 0.6435, 0.9101, 0.6437, 0.9101, 0.6437, 0.9103, 0.6435, 0.9103, 0.4547, 0.8599, 0.4547, 0.8599, 0.4547, 0.8599, 0.4547, 0.8599, 0.4547, 0.8599, 0.4547, 0.8599, 0.4547, 0.8599, 0.4547, 0.8599, 0.503, 0.8873, 0.503, 0.8873, 0.503, 0.8873, 0.4547, 0.8599, 0.4547, 0.8599, 0.4547, 0.8599, 0.4547, 0.8599, 0.6435, 0.9101, 0.6437, 0.9101, 0.6437, 0.9103, 0.503, 0.8873, 0.503, 0.8873, 0.503, 0.8873, 0.4547, 0.8599, 0.4547, 0.8599, 0.4547, 0.8599, 0.4547, 0.8599, 0.503, 0.8873, 0.503, 0.8873, 0.503, 0.8873, 0.4547, 0.8599, 0.4547, 0.8599, 0.4547, 0.8599, 0.4547, 0.8599, 0.4547, 0.8599, 0.4547, 0.8599, 0.4547, 0.8599, 0.4547, 0.8599, 0.503, 0.8873, 0.503, 0.8873, 0.503, 0.8873, 0.4547, 0.8599, 0.4547, 0.8599, 0.4547, 0.8599, 0.4547, 0.8599, 0.4547, 0.8599, 0.4547, 0.8599, 0.4547, 0.8599, 0.4547, 0.8599, 0.4547, 0.8599, 0.4547, 0.8599, 0.4547, 0.8599, 0.4547, 0.8599, 0.6435, 0.9101, 0.6437, 0.9101, 0.6437, 0.9103, 0.6435, 0.9101, 0.6437, 0.9101, 0.6437, 0.9103, 0.503, 0.8873, 0.503, 0.8873, 0.503, 0.8873, 0.4547, 0.8599, 0.4547, 0.8599, 0.4547, 0.8599, 0.4547, 0.8599, 0.4547, 0.8599, 0.4547, 0.8599, 0.4547, 0.8599, 0.4547, 0.8599, 0.4547, 0.8599, 0.4547, 0.8599, 0.4547, 0.8599, 0.4547, 0.8599, 0.6435, 0.9101, 0.6437, 0.9101, 0.6437, 0.9103, 0.6435, 0.9101, 0.6437, 0.9101, 0.6437, 0.9103, 0.6435, 0.9101, 0.6437, 0.9101, 0.6437, 0.9103, 0.6435, 0.9103, 0.6435, 0.9101, 0.6437, 0.9101, 0.6437, 0.9103, 0.6435, 0.9103, 0.6435, 0.9101, 0.6437, 0.9101, 0.6437, 0.9103, 0.6435, 0.9101, 0.6437, 0.9101, 0.6437, 0.9103, 0.6435, 0.9103, 0.6435, 0.9101, 0.6437, 0.9101, 0.6437, 0.9103, 0.6435, 0.9103, 0.6435, 0.9101, 0.6437, 0.9101, 0.6437, 0.9103, 0.6435, 0.9103, 0.6435, 0.9101, 0.6437, 0.9101, 0.6437, 0.9103, 0.6435, 0.9103, 0.6436, 0.9103, 0.6437, 0.9102, 0.6437, 0.9101, 0.6435, 0.9101, 0.6435, 0.9102, 0.4547, 0.8599, 0.4547, 0.8599, 0.4547, 0.8599, 0.4547, 0.8599, 0.4547, 0.8599, 0.4547, 0.8599, 0.4547, 0.8599, 0.4547, 0.8599, 0.6435, 0.9101, 0.6437, 0.9101, 0.6437, 0.9103, 0.6435, 0.9103, 0.6435, 0.9101, 0.6437, 0.9101, 0.6437, 0.9103, 0.6435, 0.9103, 0.6435, 0.9101, 0.6437, 0.9101, 0.6437, 0.9103, 0.6435, 0.9103, 0.6435, 0.9101, 0.6437, 0.9101, 0.6437, 0.9103, 0.6435, 0.9103, 0.6435, 0.9101, 0.6437, 0.9101, 0.6437, 0.9103, 0.6435, 0.9103, 0.6435, 0.9101, 0.6437, 0.9101, 0.6437, 0.9103, 0.6435, 0.9101, 0.6437, 0.9101, 0.6437, 0.9103, 0.6435, 0.9103, 0.6435, 0.9101, 0.6437, 0.9101, 0.6437, 0.9103, 0.6435, 0.9103, 0.6435, 0.9101, 0.6437, 0.9101, 0.6437, 0.9103, 0.6435, 0.9103, 0.6435, 0.9101, 0.6437, 0.9101, 0.6437, 0.9103, 0.6435, 0.9103, 0.6435, 0.9101, 0.6437, 0.9101, 0.6437, 0.9103, 0.6435, 0.9101, 0.6437, 0.9101, 0.6437, 0.9103, 0.6435, 0.9103, 0.6435, 0.9101, 0.6437, 0.9101, 0.6437, 0.9103, 0.6435, 0.9101, 0.6437, 0.9101, 0.6437, 0.9103, 0.6435, 0.9103, 0.6435, 0.9101, 0.6437, 0.9101, 0.6437, 0.9103, 0.6435, 0.9103, 0.6435, 0.9101, 0.6437, 0.9101, 0.6437, 0.9103, 0.6435, 0.9103, 0.6435, 0.9101, 0.6437, 0.9101, 0.6437, 0.9103, 0.6435, 0.9103, 0.6435, 0.9101, 0.6437, 0.9101, 0.6437, 0.9103, 0.6435, 0.9103, 0.6435, 0.9101, 0.6437, 0.9101, 0.6437, 0.9103, 0.6435, 0.9103, 0.6435, 0.9101, 0.6437, 0.9101, 0.6437, 0.9103, 0.6435, 0.9103, 0.6435, 0.9101, 0.6437, 0.9101, 0.6437, 0.9103, 0.6435, 0.9103, 0.6435, 0.9101, 0.6437, 0.9101, 0.6437, 0.9103, 0.6435, 0.9103, 0.6435, 0.9101, 0.6437, 0.9101, 0.6437, 0.9103, 0.6435, 0.9103, 0.4547, 0.8599, 0.4547, 0.8599, 0.4547, 0.8599, 0.4547, 0.8599, 0.4547, 0.8599, 0.4547, 0.8599, 0.4547, 0.8599, 0.4547, 0.8599, 0.6435, 0.9101, 0.6437, 0.9101, 0.6437, 0.9103, 0.6435, 0.9101, 0.6437, 0.9101, 0.6437, 0.9103, 0.6435, 0.9101, 0.6437, 0.9101, 0.6437, 0.9103, 0.5024, 0.8879, 0.5024, 0.8879, 0.5024, 0.8879, 0.4547, 0.8599, 0.4547, 0.8599, 0.4547, 0.8599, 0.4547, 0.8599, 0.6435, 0.9101, 0.6437, 0.9101, 0.6437, 0.9103, 0.6435, 0.9101, 0.6437, 0.9101, 0.6437, 0.9103, 0.4547, 0.8599, 0.4547, 0.8599, 0.4547, 0.8599, 0.4547, 0.8599, 0.5024, 0.8879, 0.5024, 0.8879, 0.5024, 0.8879, 0.5024, 0.8879, 0.4547, 0.8599, 0.4547, 0.8599, 0.4547, 0.8599, 0.4547, 0.8599, 0.4548, 0.8599, 0.4548, 0.8599, 0.4548, 0.8599, 0.4548, 0.8599, 0.4548, 0.8599, 0.4548, 0.8599, 0.4548, 0.8599, 0.4548, 0.8599, 0.4548, 0.8599, 0.4548, 0.8599, 0.4548, 0.8599, 0.4548, 0.8599, 0.5024, 0.8879, 0.5024, 0.8879, 0.5024, 0.8879, 0.5024, 0.8879, 0.5024, 0.8879, 0.5024, 0.8879, 0.5024, 0.8879, 0.5024, 0.8879, 0.5024, 0.8879, 0.5024, 0.8879, 0.5024, 0.8879, 0.5024, 0.8879, 0.4547, 0.8599, 0.4547, 0.8599, 0.4547, 0.8599, 0.4547, 0.8599, 0.4547, 0.8599, 0.4547, 0.8599, 0.4547, 0.8599, 0.4547, 0.8599, 0.5024, 0.8879, 0.5024, 0.8879, 0.5024, 0.8879, 0.4548, 0.8599, 0.4548, 0.8599, 0.4548, 0.8599, 0.4548, 0.8599, 0.5024, 0.8879, 0.5024, 0.8879, 0.5024, 0.8879, 0.6435, 0.9101, 0.6437, 0.9101, 0.6437, 0.9103, 0.6435, 0.9101, 0.6437, 0.9101, 0.6437, 0.9103, 0.6435, 0.9103, 0.5498, 0.7592, 0.5501, 0.7592, 0.5501, 0.7594, 0.5498, 0.7594, 0.5498, 0.7592, 0.5501, 0.7592, 0.5501, 0.7594, 0.5498, 0.7594, 0.5498, 0.7592, 0.5501, 0.7592, 0.5501, 0.7594, 0.5498, 0.7594, 0.5498, 0.7592, 0.5501, 0.7592, 0.5501, 0.7594, 0.5498, 0.7594, 0.5397, 0.7599, 0.5397, 0.7599, 0.5397, 0.7599, 0.5397, 0.7599, 0.5024, 0.8879, 0.5024, 0.8879, 0.5024, 0.8879, 0.6436, 0.9103, 0.6437, 0.9102, 0.6437, 0.9101, 0.6435, 0.9101, 0.6435, 0.9102, 0.4547, 0.8599, 0.4547, 0.8599, 0.4547, 0.8599, 0.4547, 0.8599, 0.4547, 0.8599, 0.4547, 0.8599, 0.4547, 0.8599, 0.4547, 0.8599, 0.4547, 0.8599, 0.4547, 0.8599, 0.4547, 0.8599, 0.4547, 0.8599, 0.6435, 0.9101, 0.6437, 0.9101, 0.6437, 0.9103, 0.6435, 0.9103, 0.4547, 0.8599, 0.4547, 0.8599, 0.4547, 0.8599, 0.4547, 0.8599, 0.4542, 0.8601, 0.4542, 0.8601, 0.4542, 0.8601, 0.4542, 0.8601, 0.5024, 0.8879, 0.5024, 0.8879, 0.5024, 0.8879, 0.5024, 0.8879, 0.5024, 0.8879, 0.5024, 0.8879, 0.5024, 0.8879, 0.4542, 0.8601, 0.4542, 0.8601, 0.4542, 0.8601, 0.4542, 0.8601, 0.5024, 0.8879, 0.5024, 0.8879, 0.5024, 0.8879, 0.5024, 0.8879, 0.5024, 0.8879, 0.5024, 0.8879, 0.5024, 0.8879, 0.5024, 0.8879, 0.5024, 0.8879, 0.5024, 0.8879, 0.5024, 0.8879, 0.5024, 0.8879, 0.5024, 0.8879, 0.5024, 0.8879, 0.4542, 0.8601, 0.4542, 0.8601, 0.4542, 0.8601, 0.4542, 0.8601, 0.5024, 0.8879, 0.5024, 0.8879, 0.5024, 0.8879, 0.4547, 0.8599, 0.4547, 0.8599, 0.4547, 0.8599, 0.4547, 0.8599, 0.5024, 0.8879, 0.5024, 0.8879, 0.5024, 0.8879, 0.5024, 0.8879, 0.4542, 0.8601, 0.4542, 0.8601, 0.4542, 0.8601, 0.4542, 0.8601, 0.6437, 0.9101, 0.6437, 0.9103, 0.6435, 0.9103, 0.4547, 0.8599, 0.4547, 0.8599, 0.4547, 0.8599, 0.4547, 0.8599, 0.6437, 0.9101, 0.6437, 0.9103, 0.6435, 0.9103, 0.6437, 0.9101, 0.6437, 0.9103, 0.6435, 0.9103, 0.6437, 0.9103, 0.6435, 0.9103, 0.6435, 0.9101, 0.5029, 0.8873, 0.5029, 0.8873, 0.5029, 0.8873, 0.5029, 0.8873, 0.5029, 0.8873, 0.5029, 0.8873, 0.5029, 0.8873, 0.5029, 0.8873, 0.5029, 0.8873, 0.5029, 0.8873, 0.5029, 0.8873, 0.5029, 0.8873, 0.5029, 0.8873, 0.5029, 0.8873, 0.5029, 0.8873, 0.5029, 0.8873, 0.5029, 0.8873, 0.5029, 0.8873, 0.5029, 0.8873, 0.5029, 0.8873, 0.4547, 0.8599, 0.4547, 0.8599, 0.4547, 0.8599, 0.4547, 0.8599, 0.5029, 0.8873, 0.5029, 0.8873, 0.5029, 0.8873, 0.454, 0.8597, 0.454, 0.8597, 0.454, 0.8597, 0.454, 0.8597, 0.5029, 0.8873, 0.5029, 0.8873, 0.5029, 0.8873, 0.4547, 0.8599, 0.4547, 0.8599, 0.4547, 0.8599, 0.4547, 0.8599, 0.4547, 0.8599, 0.4547, 0.8599, 0.4547, 0.8599, 0.4547, 0.8599, 0.4547, 0.8599, 0.4547, 0.8599, 0.4547, 0.8599, 0.4547, 0.8599, 0.4547, 0.8599, 0.4547, 0.8599, 0.4547, 0.8599, 0.4547, 0.8599, 0.4547, 0.8599, 0.4547, 0.8599, 0.4547, 0.8599, 0.4547, 0.8599, 0.5029, 0.8873, 0.5029, 0.8873, 0.5029, 0.8873, 0.5029, 0.8873, 0.5029, 0.8873, 0.5029, 0.8873, 0.5029, 0.8873, 0.5029, 0.8873, 0.5029, 0.8873, 0.5029, 0.8873, 0.5029, 0.8873, 0.5029, 0.8873, 0.5029, 0.8873, 0.5029, 0.8873, 0.5029, 0.8873, 0.5029, 0.8873, 0.5029, 0.8873, 0.5029, 0.8873, 0.5029, 0.8873, 0.5029, 0.8873, 0.5029, 0.8873, 0.5029, 0.8873, 0.5029, 0.8873, 0.5029, 0.8873, 0.5029, 0.8873, 0.5029, 0.8873, 0.5029, 0.8873, 0.5029, 0.8873, 0.5029, 0.8873, 0.5029, 0.8873, 0.5029, 0.8873, 0.5029, 0.8873, 0.5029, 0.8873, 0.5029, 0.8873, 0.5029, 0.8873, 0.5029, 0.8873, 0.5029, 0.8873, 0.5029, 0.8873, 0.5029, 0.8873, 0.5029, 0.8873, 0.5029, 0.8873, 0.5029, 0.8873, 0.5029, 0.8873, 0.5029, 0.8873, 0.5029, 0.8873, 0.5029, 0.8873, 0.5029, 0.8873, 0.5029, 0.8873, 0.5029, 0.8873, 0.5029, 0.8873, 0.5029, 0.8873, 0.5029, 0.8873, 0.5029, 0.8873, 0.5029, 0.8873, 0.5029, 0.8873, 0.5029, 0.8873, 0.5029, 0.8873, 0.5029, 0.8873, 0.5029, 0.8873, 0.5029, 0.8873, 0.4547, 0.8599, 0.4547, 0.8599, 0.4547, 0.8599, 0.4547, 0.8599, 0.5024, 0.8879, 0.5024, 0.8879, 0.5024, 0.8879, 0.4547, 0.8599, 0.4547, 0.8599, 0.4547, 0.8599, 0.4547, 0.8599, 0.4547, 0.8599, 0.4547, 0.8599, 0.4547, 0.8599, 0.4547, 0.8599, 0.4547, 0.8599, 0.4547, 0.8599, 0.4547, 0.8599, 0.4547, 0.8599, 0.4547, 0.8599, 0.4547, 0.8599, 0.4547, 0.8599, 0.4547, 0.8599, 0.4547, 0.8599, 0.4547, 0.8599, 0.4547, 0.8599, 0.4547, 0.8599, 0.7318, 0.911, 0.7318, 0.911, 0.7318, 0.911, 0.7318, 0.911, 0.7318, 0.911, 0.7318, 0.911, 0.4547, 0.8599, 0.4547, 0.8599, 0.4547, 0.8599, 0.4547, 0.8599, 0.4547, 0.8599, 0.4547, 0.8599, 0.4547, 0.8599, 0.4547, 0.8599, 0.5024, 0.8879, 0.5024, 0.8879, 0.5024, 0.8879, 0.4547, 0.8599, 0.4547, 0.8599, 0.4547, 0.8599, 0.4547, 0.8599, 0.7318, 0.911, 0.7318, 0.911, 0.7318, 0.911, 0.7318, 0.911, 0.7318, 0.911, 0.7318, 0.911, 0.4547, 0.8599, 0.4547, 0.8599, 0.4547, 0.8599, 0.4547, 0.8599, 0.4547, 0.8599, 0.4547, 0.8599, 0.4547, 0.8599, 0.4547, 0.8599, 0.4547, 0.8599, 0.4547, 0.8599, 0.4547, 0.8599, 0.4547, 0.8599, 0.4547, 0.8599, 0.4547, 0.8599, 0.4547, 0.8599, 0.4547, 0.8599, 0.7318, 0.911, 0.7318, 0.911, 0.7318, 0.911, 0.7318, 0.911, 0.7318, 0.911, 0.7318, 0.911, 0.4547, 0.8599, 0.4547, 0.8599, 0.4547, 0.8599, 0.4547, 0.8599, 0.4547, 0.8599, 0.4547, 0.8599, 0.4547, 0.8599, 0.4547, 0.8599, 0.7318, 0.911, 0.7318, 0.911, 0.7318, 0.911, 0.7318, 0.911, 0.7318, 0.911, 0.7318, 0.911, 0.4547, 0.8599, 0.4547, 0.8599, 0.4547, 0.8599, 0.4547, 0.8599, 0.5029, 0.8873, 0.5029, 0.8873, 0.5029, 0.8873, 0.4547, 0.8599, 0.4547, 0.8599, 0.4547, 0.8599, 0.4547, 0.8599, 0.7318, 0.911, 0.7318, 0.911, 0.7318, 0.911, 0.7318, 0.911, 0.7318, 0.911, 0.7318, 0.911, 0.5024, 0.8879, 0.5024, 0.8879, 0.5024, 0.8879, 0.4547, 0.8599, 0.4547, 0.8599, 0.4547, 0.8599, 0.4547, 0.8599, 0.5024, 0.8879, 0.5024, 0.8879, 0.5024, 0.8879, 0.4547, 0.8599, 0.4547, 0.8599, 0.4547, 0.8599, 0.4547, 0.8599, 0.4547, 0.8599, 0.4547, 0.8599, 0.4547, 0.8599, 0.4547, 0.8599, 0.4547, 0.8599, 0.4547, 0.8599, 0.4547, 0.8599, 0.4547, 0.8599, 0.7318, 0.911, 0.7318, 0.911, 0.7318, 0.911, 0.7318, 0.911, 0.7318, 0.911, 0.7318, 0.911, 0.4547, 0.8599, 0.4547, 0.8599, 0.4547, 0.8599, 0.4547, 0.8599, 0.4547, 0.8599, 0.4547, 0.8599, 0.4547, 0.8599, 0.4547, 0.8599, 0.7318, 0.911, 0.7318, 0.911, 0.7318, 0.911, 0.7318, 0.911, 0.7318, 0.911, 0.7318, 0.911, 0.4548, 0.8599, 0.4548, 0.8599, 0.4548, 0.8599, 0.4548, 0.8599, 0.4548, 0.8599, 0.4548, 0.8599, 0.4548, 0.8599, 0.4548, 0.8599, 0.4548, 0.8599, 0.4548, 0.8599, 0.4548, 0.8599, 0.4548, 0.8599, 0.4548, 0.8599, 0.4548, 0.8599, 0.4548, 0.8599, 0.4548, 0.8599, 0.4548, 0.8599, 0.4548, 0.8599, 0.4548, 0.8599, 0.4548, 0.8599, 0.4548, 0.8599, 0.4548, 0.8599, 0.4548, 0.8599, 0.4548, 0.8599, 0.4548, 0.8599, 0.4548, 0.8599, 0.4548, 0.8599, 0.4548, 0.8599, 0.5024, 0.8879, 0.5024, 0.8879, 0.5024, 0.8879, 0.5024, 0.8879, 0.5024, 0.8879, 0.5024, 0.8879, 0.5024, 0.8879, 0.5024, 0.8879, 0.5024, 0.8879, 0.5024, 0.8879, 0.5024, 0.8879, 0.5024, 0.8879, 0.5024, 0.8879, 0.5024, 0.8879, 0.5024, 0.8879, 0.5024, 0.8879, 0.4548, 0.8599, 0.4548, 0.8599, 0.4548, 0.8599, 0.4548, 0.8599, 0.4548, 0.8599, 0.4548, 0.8599, 0.4548, 0.8599, 0.4548, 0.8599, 0.4548, 0.8599, 0.4548, 0.8599, 0.4548, 0.8599, 0.4548, 0.8599, 0.4547, 0.8599, 0.4547, 0.8599, 0.4547, 0.8599, 0.4547, 0.8599, 0.5029, 0.8873, 0.5029, 0.8873, 0.5029, 0.8873, 0.4547, 0.8599, 0.4547, 0.8599, 0.4547, 0.8599, 0.4547, 0.8599, 0.5029, 0.8873, 0.5029, 0.8873, 0.5029, 0.8873, 0.454, 0.8597, 0.454, 0.8597, 0.454, 0.8597, 0.454, 0.8597, 0.4547, 0.8599, 0.4547, 0.8599, 0.4547, 0.8599, 0.4547, 0.8599, 0.4547, 0.8599, 0.4547, 0.8599, 0.4547, 0.8599, 0.4547, 0.8599, 0.4547, 0.8599, 0.4547, 0.8599, 0.4547, 0.8599, 0.4547, 0.8599, 0.7318, 0.911, 0.7318, 0.911, 0.7318, 0.911, 0.7318, 0.911, 0.7318, 0.911, 0.7318, 0.911, 0.7318, 0.911, 0.7318, 0.911, 0.7318, 0.911, 0.7318, 0.911, 0.7318, 0.911, 0.7318, 0.911, 0.7318, 0.9109, 0.7318, 0.9109, 0.7318, 0.9109, 0.4547, 0.8599, 0.4547, 0.8599, 0.4547, 0.8599, 0.4547, 0.8599, 0.4547, 0.8599, 0.4547, 0.8599, 0.4547, 0.8599, 0.4547, 0.8599, 0.4547, 0.8599, 0.4547, 0.8599, 0.4547, 0.8599, 0.4547, 0.8599, 0.7318, 0.9109, 0.7318, 0.9109, 0.7318, 0.9109, 0.7322, 0.9112, 0.7322, 0.9112, 0.7322, 0.9112, 0.7322, 0.9112, 0.4542, 0.8601, 0.4542, 0.8601, 0.4542, 0.8601, 0.4542, 0.8601, 0.4542, 0.8601, 0.4542, 0.8601, 0.4542, 0.8601, 0.4542, 0.8601, 0.4542, 0.8601, 0.4542, 0.8601, 0.4542, 0.8601, 0.4542, 0.8601, 0.4542, 0.8601, 0.4542, 0.8601, 0.4542, 0.8601, 0.4542, 0.8601, 0.7322, 0.9112, 0.7322, 0.9112, 0.7322, 0.9112, 0.7322, 0.9112, 0.7322, 0.9112, 0.7322, 0.9112, 0.7322, 0.9112, 0.7322, 0.9112, 0.7322, 0.9112, 0.7322, 0.9112, 0.7322, 0.9112, 0.7322, 0.9112, 0.4542, 0.8601, 0.4542, 0.8601, 0.4542, 0.8601, 0.4542, 0.8601, 0.7322, 0.9112, 0.7322, 0.9112, 0.7322, 0.9112, 0.7322, 0.9112, 0.7322, 0.9112, 0.7322, 0.9112, 0.7322, 0.9112, 0.7322, 0.9112, 0.7322, 0.9112, 0.7322, 0.9112, 0.7322, 0.9112, 0.7322, 0.9112, 0.7322, 0.9112, 0.7322, 0.9112, 0.7322, 0.9112, 0.7322, 0.9112, 0.7322, 0.9112, 0.7322, 0.9112, 0.7322, 0.9112, 0.4542, 0.8601, 0.4542, 0.8601, 0.4542, 0.8601, 0.4542, 0.8601, 0.4547, 0.8599, 0.4547, 0.8599, 0.4547, 0.8599, 0.4547, 0.8599, 0.454, 0.8597, 0.454, 0.8597, 0.454, 0.8597, 0.454, 0.8597, 0.4547, 0.8599, 0.4547, 0.8599, 0.4547, 0.8599, 0.4547, 0.8599, 0.454, 0.8597, 0.454, 0.8597, 0.454, 0.8597, 0.454, 0.8597, 0.7313, 0.9107, 0.7313, 0.9107, 0.7313, 0.9107, 0.7311, 0.9109, 0.7311, 0.9109, 0.7311, 0.9109, 0.7313, 0.9107, 0.7313, 0.9107, 0.7313, 0.9107, 0.7311, 0.9109, 0.7311, 0.9109, 0.7311, 0.9109])
me_circle.use_remesh_preserve_volume = False
me_circle.use_remesh_preserve_attributes = False
me_circle.use_mirror_vertex_groups = False
me_circle.update()
arm_armature_001 = bpy.data.armatures.new('Armature.001')  # bones are not reproduced

# ---- objects
ob_armature = bpy.data.objects.new('Armature', arm_armature_001)
ob_circle = bpy.data.objects.new('Circle', me_circle)
ob_hemi_010 = bpy.data.objects.new('Hemi.010', light_hemi_010)
ob_hemi_009 = bpy.data.objects.new('Hemi.009', light_hemi_009)
ob_hemi_008 = bpy.data.objects.new('Hemi.008', light_hemi_008)
ob_hemi_007 = bpy.data.objects.new('Hemi.007', light_hemi_007)
ob_hemi_006 = bpy.data.objects.new('Hemi.006', light_hemi_006)
ob_hemi_005 = bpy.data.objects.new('Hemi.005', light_hemi_005)
ob_hemi_004 = bpy.data.objects.new('Hemi.004', light_hemi_004)
ob_hemi_003 = bpy.data.objects.new('Hemi.003', light_hemi_003)
ob_hemi_002 = bpy.data.objects.new('Hemi.002', light_hemi_002)
ob_hemi_001 = bpy.data.objects.new('Hemi.001', light_hemi_001)
ob_hemi = bpy.data.objects.new('Hemi', light_hemi)
ob_lamp = bpy.data.objects.new('Lamp', light_lamp)
ob_camera = bpy.data.objects.new('Camera', cam_camera)

# ---- transforms, parenting, visibility, modifiers, constraints
ob_armature.location = (0.0, 0.0, 0.0)
ob_armature.show_in_front = True
ob_armature.lineart.crease_threshold = 0.0
ob_circle.parent = ob_armature
ob_circle.location = (0.0, 0.0, 0.0)
ob_circle.lineart.crease_threshold = 0.0
_vg = ob_circle.vertex_groups.new(name='Bottom')
for _i, _w in zip([0, 1, 2, 3, 4, 5, 6, 7, 8, 101, 102, 103, 104, 105, 106, 107, 108, 109, 110, 111, 112, 113, 114, 115, 116, 117, 118, 119, 120, 121, 122, 123, 124, 145, 146, 169, 170, 171, 172, 173, 174, 175, 176, 177, 191, 192, 193, 194, 195, 196, 197, 198, 199, 200, 201, 202, 203, 204, 205, 206, 207, 208, 228, 302, 303, 304, 305, 306, 307, 308, 309, 311, 312, 313, 314, 315, 316, 317, 318, 319, 320, 321, 322, 323, 324, 325, 326, 327, 328, 329, 330, 331, 344, 345, 346, 347, 348, 350, 351, 352, 353, 354, 355, 356, 375, 376, 377, 378, 379, 380, 381, 404, 405, 406, 407, 408, 409, 410, 411, 412, 439, 440, 441, 442, 443, 444, 445, 446, 447], [0.6127, 0.6298, 0.225, 0.2295, 0.2292, 0.2312, 0.03803, 0.03761, 0.02569, 0.9399, 0.935, 0.9326, 0.9384, 0.8632, 0.8517, 0.8426, 0.8605, 0.7066, 0.7281, 0.4471, 0.4056, 0.9768, 0.9751, 0.9746, 0.9765, 0.9915, 0.991, 0.991, 0.9917, 0.9969, 0.9967, 0.9967, 0.9971, 0.7264, 0.7287, 0.7095, 0.7588, 0.6887, 0.8332, 0.4854, 0.755, 0.7002, 0.8138, 0.5228, 0.6684, 0.6887, 0.6914, 0.8054, 0.4502, 0.6558, 0.6922, 0.7521, 0.5278, 0.6127, 0.6298, 0.225, 0.2295, 0.2292, 0.2312, 0.03803, 0.0376, 0.02569, 1.0, 0.9399, 0.935, 0.9326, 0.9384, 0.8632, 0.8517, 0.8426, 0.8605, 0.7066, 0.7281, 0.4471, 0.4056, 0.9768, 0.9751, 0.9746, 0.9765, 0.9915, 0.991, 0.991, 0.9917, 0.9969, 0.9967, 0.9967, 0.9971, 0.6288, 0.2361, 0.2427, 0.04515, 0.09161, 0.9447, 0.9422, 0.8765, 0.865, 0.7575, 0.4112, 0.9784, 0.9788, 0.992, 0.9931, 0.9973, 0.9979, 0.6975, 0.7264, 0.8423, 0.448, 0.7287, 0.8131, 0.5203, 0.7095, 0.7588, 0.6887, 0.8332, 0.4854, 0.755, 0.7002, 0.8138, 0.5228, 0.6684, 0.6887, 0.6914, 0.8054, 0.4502, 0.6558, 0.6922, 0.7521, 0.5278]): _vg.add([_i], _w, 'REPLACE')
_vg = ob_circle.vertex_groups.new(name='MiddleBody')
for _i, _w in zip([0, 1, 2, 3, 4, 5, 6, 7, 8, 10, 34, 60, 82, 101, 102, 103, 104, 105, 106, 107, 108, 109, 110, 111, 112, 145, 146, 169, 170, 171, 172, 173, 174, 175, 176, 177, 191, 192, 193, 194, 195, 196, 197, 198, 199, 200, 201, 202, 203, 204, 205, 206, 207, 208, 210, 235, 261, 283, 302, 303, 304, 305, 306, 307, 308, 309, 311, 312, 313, 314, 327, 328, 329, 330, 331, 332, 335, 339, 344, 345, 346, 347, 348, 350, 375, 376, 377, 378, 379, 380, 381, 404, 405, 406, 407, 408, 409, 410, 411, 412, 414, 417, 439, 440, 441, 442, 443, 444, 445, 446, 447], [0.3122, 0.2859, 0.6601, 0.5778, 0.5981, 0.575, 0.1586, 0.1138, 0.09465, 0.01065, 0.004389, 0.05353, 0.01168, 0.05207, 0.05498, 0.0563, 0.04997, 0.1191, 0.125, 0.132, 0.1124, 0.2459, 0.2173, 0.4784, 0.4755, 0.2179, 0.2157, 0.2543, 0.2138, 0.2666, 0.1453, 0.4499, 0.2166, 0.2581, 0.1625, 0.4187, 0.2769, 0.262, 0.2545, 0.1634, 0.4492, 0.2941, 0.2547, 0.208, 0.392, 0.3122, 0.2859, 0.6601, 0.5778, 0.5981, 0.575, 0.1586, 0.1138, 0.09464, 0.01064, 0.004395, 0.05353, 0.01168, 0.05207, 0.05498, 0.0563, 0.04997, 0.1191, 0.125, 0.132, 0.1124, 0.2459, 0.2173, 0.4784, 0.4755, 0.3283, 0.6857, 0.5584, 0.678, 0.213, 0.07509, 0.04423, 0.06968, 0.04695, 0.04259, 0.109, 0.1075, 0.2156, 0.4492, 0.2396, 0.2179, 0.1253, 0.4281, 0.2157, 0.1484, 0.3794, 0.2543, 0.2138, 0.2666, 0.1453, 0.4499, 0.2166, 0.2581, 0.1625, 0.4187, 0.07522, 0.0567, 0.2769, 0.262, 0.2545, 0.1634, 0.4492, 0.2941, 0.2547, 0.208, 0.392]): _vg.add([_i], _w, 'REPLACE')
_vg = ob_circle.vertex_groups.new(name='Arm.L')
for _i, _w in zip([0, 2, 3, 4, 5, 6, 7, 8, 10, 11, 13, 14, 15, 20, 21, 22, 23, 24, 27, 28, 32, 33, 34, 38, 60, 61, 62, 63, 67, 68, 70, 73, 74, 76, 77, 78, 79, 80, 81, 82, 83, 84, 85, 86, 87, 88, 89, 90, 91, 92, 93, 94, 95, 96, 97, 98, 99, 100, 109, 111, 112, 125, 126, 127, 128, 129, 130, 131, 132, 133, 134, 135, 136, 137, 138, 139, 140, 141, 142, 143, 144, 147, 148, 149, 150, 151, 152, 153, 154, 173, 177, 178, 179, 180, 181, 182, 183, 184, 185, 186, 187, 188, 189, 190, 191, 192, 195, 196, 199, 210, 213, 229, 274, 279, 293, 310, 330, 332, 337, 338, 339, 340, 342, 413, 414, 415, 417, 427], [0.03683, 0.06458, 0.1196, 0.0859, 0.04178, 0.5483, 0.4623, 0.118, 0.6007, 0.1714, 0.0, 0.4946, 0.0, 0.0, 0.0, 0.1038, 0.1004, 0.4358, 0.1121, 0.1156, 0.05127, 0.0, 0.02918, 0.2925, 0.2101, 0.05553, 0.3106, 0.07087, 0.06497, 0.02364, 0.01163, 0.06733, 0.03423, 0.005731, 0.01686, 0.5141, 0.06205, 0.192, 0.03307, 0.128, 0.0, 0.0, 0.0, 0.0, 0.0, 0.4737, 0.0, 0.1747, 0.0, 0.06727, 0.0, 0.0, 0.0, 0.04956, 0.008493, 0.0, 0.0, 0.0, 0.003437, 0.03282, 0.05813, 0.0, 0.06931, 0.177, 0.04093, 0.02618, 0.05658, 0.1448, 0.04842, 0.03567, 0.05762, 0.06883, 0.06824, 0.2832, 0.06254, 0.07175, 0.07861, 0.08239, 0.08351, 0.2473, 0.1336, 0.08835, 0.4891, 0.08737, 0.09255, 0.1033, 0.1078, 0.4269, 0.1843, 0.02148, 0.01417, 0.0, 0.0, 0.0, 0.001236, 0.0, 0.0, 0.0, 0.0, 0.0, 0.0, 0.0, 0.00373, 0.0, 0.0004519, 0.002276, 0.04792, 0.0007754, 0.02628, 0.0, 0.006123, 0.0, 0.0, 0.0, 0.0, 0.0, 0.07599, 0.1296, 0.0, 0.0116, 0.0, 0.0, 0.0, 0.0, 0.0, 0.05893, 0.0, 0.0]): _vg.add([_i], _w, 'REPLACE')
_vg = ob_circle.vertex_groups.new(name='Hand.L')
for _i, _w in zip([3, 4, 5, 6, 7, 8, 9, 10, 11, 12, 13, 14, 15, 16, 17, 18, 19, 20, 21, 22, 23, 24, 25, 26, 27, 28, 32, 33, 35, 36, 37, 38, 39, 40, 41, 42, 43, 44, 45, 46, 47, 48, 49, 50, 51, 52, 53, 54, 55, 56, 57, 58, 59, 60, 61, 62, 63, 64, 65, 66, 67, 68, 69, 70, 71, 72, 73, 74, 75, 76, 77, 78, 79, 80, 81, 82, 83, 84, 85, 86, 87, 88, 89, 90, 91, 92, 93, 94, 96, 98, 99, 100, 112, 125, 126, 127, 128, 129, 130, 131, 132, 133, 134, 135, 136, 137, 138, 139, 140, 141, 142, 143, 144, 147, 148, 149, 150, 151, 152, 153, 154, 155, 156, 157, 158, 159, 160, 161, 162, 163, 164, 165, 166, 167, 168, 178, 179, 180, 182, 183, 184, 186, 195, 339, 414, 417], [0.04538, 0.03982, 0.0007966, 0.2022, 0.2599, 0.06988, 0.9974, 0.2304, 0.1145, 0.9977, 0.0, 0.1296, 0.0, 0.9959, 0.9949, 0.999, 0.9953, 0.0, 0.0, 0.8371, 0.8533, 0.3219, 0.9959, 0.9989, 0.8247, 0.837, 0.01102, 0.0, 0.9996, 0.9996, 0.9996, 0.4751, 0.9993, 0.9994, 0.9995, 0.9995, 0.9995, 0.9996, 0.9996, 0.9993, 0.9994, 0.9993, 0.9993, 0.9988, 0.9988, 0.9989, 0.9988, 0.9994, 0.9994, 0.998, 0.998, 0.9978, 0.998, 0.6801, 0.9132, 0.5166, 0.9108, 0.9772, 0.9761, 0.9752, 0.8989, 0.9431, 0.9784, 0.952, 0.9833, 0.9845, 0.9061, 0.9414, 0.98, 0.9585, 0.948, 0.3564, 0.9033, 0.6767, 0.937, 0.806, 0.0, 0.0, 0.0, 0.0, 0.0, 0.01634, 0.0, 0.0, 0.0, 0.01937, 0.0, 0.05514, 0.007604, 0.0, 0.0, 0.03767, 0.01035, 0.0, 0.9063, 0.715, 0.9303, 0.9406, 0.9114, 0.7706, 0.924, 0.933, 0.9096, 0.8917, 0.8936, 0.5593, 0.9023, 0.8884, 0.8774, 0.8718, 0.8699, 0.6152, 0.7921, 0.8832, 0.4005, 0.8911, 0.88, 0.8712, 0.8614, 0.4816, 0.7736, 0.973, 0.9709, 0.9698, 0.9804, 0.9816, 0.9736, 0.973, 0.9772, 0.9693, 0.9665, 0.965, 0.9784, 0.9698, 0.9684, 0.0, 0.02899, 0.02131, 0.0, 0.008436, 0.004452, 0.0, 0.0005687, 0.0, 0.0, 0.0]): _vg.add([_i], _w, 'REPLACE')
_vg = ob_circle.vertex_groups.new(name='Arm.R')
for _i, _w in zip([13, 95, 125, 185, 200, 202, 203, 204, 205, 206, 207, 208, 210, 211, 213, 214, 215, 220, 221, 222, 223, 224, 227, 229, 233, 234, 235, 239, 261, 262, 263, 264, 268, 269, 271, 274, 275, 277, 278, 279, 280, 281, 282, 283, 284, 285, 286, 287, 288, 289, 290, 291, 292, 293, 294, 295, 297, 298, 299, 300, 301, 310, 311, 313, 314, 330, 332, 338, 339, 343, 349, 357, 358, 359, 360, 361, 362, 363, 364, 365, 366, 367, 368, 369, 370, 371, 372, 373, 374, 382, 383, 384, 385, 386, 387, 388, 389, 400, 406, 408, 412, 413, 414, 415, 416, 417, 418, 419, 421, 422, 423, 424, 425, 426, 428, 429, 432, 433, 434, 435, 437, 438, 439, 440, 443, 444, 447], [0.0, 0.0, 0.0, 0.0, 0.03701, 0.06464, 0.1198, 0.08638, 0.04262, 0.5486, 0.4653, 0.1201, 0.6009, 0.179, 0.01179, 0.4726, 0.0, 0.0, 0.0, 0.1081, 0.1005, 0.4596, 0.1166, 0.116, 0.05296, 0.0, 0.03111, 0.2636, 0.2113, 0.05948, 0.3532, 0.07111, 0.07753, 0.02992, 0.0161, 0.06774, 0.03511, 0.006357, 0.01858, 0.5145, 0.06663, 0.0, 0.03353, 0.1295, 0.0, 0.0, 0.0, 0.0, 0.0, 0.3839, 0.006835, 0.1095, 0.0, 0.06717, 0.0, 0.0, 0.05724, 0.0, 0.007701, 0.0, 0.0, 0.0, 0.003556, 0.03291, 0.05845, 0.07601, 0.2083, 0.0, 0.0, 0.0, 0.06956, 0.0, 0.04157, 0.02789, 0.05989, 0.1436, 0.0493, 0.03748, 0.06029, 0.06979, 0.07548, 0.3336, 0.06899, 0.08602, 0.08992, 0.09889, 0.09595, 0.3047, 0.1628, 0.08873, 0.4897, 0.08762, 0.09282, 0.1036, 0.1082, 0.4277, 0.1847, 0.002474, 8.079e-05, 0.02156, 0.01424, 0.002244, 0.0, 0.0, 0.0, 0.0, 0.0, 0.0, 0.0, 0.0, 0.006892, 0.0, 0.0, 0.0, 0.0, 0.005796, 0.0, 0.0, 0.0, 0.0, 0.0, 0.0, 0.0007103, 0.002442, 0.04845, 0.0009707, 0.02668]): _vg.add([_i], _w, 'REPLACE')
_vg = ob_circle.vertex_groups.new(name='Hand.R')
for _i, _w in zip([10, 13, 28, 73, 203, 204, 206, 207, 208, 209, 210, 211, 212, 213, 214, 215, 216, 217, 218, 219, 220, 221, 222, 223, 224, 225, 226, 227, 229, 233, 234, 236, 237, 238, 239, 240, 241, 242, 243, 244, 245, 246, 247, 248, 249, 250, 251, 252, 253, 254, 255, 256, 257, 258, 259, 260, 261, 262, 263, 264, 265, 266, 267, 268, 269, 270, 271, 272, 273, 274, 275, 276, 277, 278, 279, 280, 281, 282, 283, 284, 285, 286, 287, 288, 289, 291, 292, 293, 294, 295, 297, 300, 301, 314, 338, 339, 349, 357, 358, 359, 360, 361, 362, 363, 364, 365, 366, 367, 368, 369, 370, 371, 372, 373, 374, 382, 383, 384, 385, 386, 387, 388, 389, 390, 391, 392, 393, 394, 395, 396, 397, 398, 399, 400, 401, 402, 403, 414, 415, 416, 417, 418, 419, 425, 426, 443], [0.0, 0.0, 0.0, 0.0, 0.04502, 0.03886, 0.202, 0.2569, 0.0678, 0.9974, 0.2301, 0.1069, 0.9976, 0.0, 0.02475, 0.0, 0.9959, 0.9949, 0.9992, 0.995, 0.0, 0.0, 0.8322, 0.8529, 0.2983, 0.9957, 0.9991, 0.8201, 0.8366, 0.007573, 0.0, 0.9997, 0.9998, 0.9997, 0.4731, 0.9993, 0.9996, 0.9996, 0.9996, 0.9997, 0.9997, 0.9997, 0.9994, 0.9995, 0.9995, 0.9994, 0.999, 0.999, 0.9991, 0.999, 0.9996, 0.9996, 0.9981, 0.9981, 0.998, 0.9981, 0.6789, 0.9089, 0.4743, 0.9105, 0.977, 0.9748, 0.9728, 0.8864, 0.9399, 0.978, 0.9496, 0.9823, 0.9842, 0.9057, 0.941, 0.9793, 0.9582, 0.947, 0.3559, 0.8987, 0.5212, 0.9366, 0.8045, 0.0, 0.0, 0.0, 0.0, 0.0, 0.03329, 0.0, 0.0, 0.01927, 0.0, 0.05436, 0.007409, 0.0, 0.03564, 0.009719, 0.0, 0.0, 0.906, 0.6107, 0.9298, 0.9396, 0.9077, 0.7691, 0.9233, 0.9319, 0.9066, 0.8904, 0.8864, 0.509, 0.8956, 0.8741, 0.8659, 0.8553, 0.8575, 0.5579, 0.763, 0.8828, 0.3999, 0.8909, 0.8796, 0.871, 0.8611, 0.4809, 0.7732, 0.9728, 0.9692, 0.9666, 0.9793, 0.9814, 0.9732, 0.9721, 0.9758, 0.9691, 0.9646, 0.9613, 0.9781, 0.9693, 0.9674, 0.0, 0.0, 0.0, 0.0, 0.02773, 0.01933, 0.007393, 0.003056, 4.189e-05]): _vg.add([_i], _w, 'REPLACE')
_vg = ob_circle.vertex_groups.new(name='Head')
for _i, _w in zip([6, 10, 11, 13, 14, 15, 20, 21, 22, 23, 28, 33, 38, 60, 61, 63, 76, 77, 78, 80, 81, 83, 84, 85, 86, 87, 88, 89, 90, 91, 92, 93, 94, 95, 96, 97, 98, 99, 100, 125, 126, 127, 128, 129, 130, 131, 132, 133, 134, 135, 138, 147, 148, 149, 150, 151, 152, 153, 154, 178, 179, 180, 181, 182, 183, 184, 185, 186, 187, 188, 189, 190, 206, 210, 211, 213, 214, 215, 218, 220, 221, 222, 223, 226, 229, 234, 239, 241, 252, 253, 258, 259, 261, 262, 264, 265, 266, 270, 271, 274, 275, 276, 277, 278, 279, 281, 282, 284, 285, 286, 287, 288, 289, 290, 291, 292, 293, 294, 295, 296, 297, 298, 299, 300, 301, 310, 330, 332, 337, 338, 339, 340, 341, 342, 343, 349, 357, 358, 359, 360, 361, 362, 363, 364, 365, 368, 370, 374, 382, 383, 384, 385, 386, 387, 388, 389, 391, 392, 394, 395, 396, 398, 399, 400, 401, 402, 403, 413, 414, 415, 416, 417, 418, 419, 420, 421, 422, 423, 424, 425, 426, 427, 428, 429, 430, 431, 432, 433, 434, 435, 436, 437, 438], [0.000194, 0.0, 0.006189, 0.6888, 0.0, 0.2159, 0.06677, 0.1375, 0.0, 0.0, 0.0, 0.02124, 0.0, 0.0, 0.0, 0.0, 0.0, 0.0, 0.0, 0.0, 0.0, 0.163, 0.08675, 0.1313, 0.06669, 0.2846, 0.0, 0.02607, 0.0009324, 0.7927, 0.8728, 0.333, 0.5708, 0.9503, 0.8871, 0.8691, 0.08899, 0.134, 0.4395, 0.8013, 0.0, 0.0, 0.0, 0.0, 0.0, 0.0, 0.0, 0.0, 0.0, 0.0, 0.0, 0.0, 0.0, 0.0, 0.0, 0.0, 0.0, 0.0, 0.0, 0.7969, 0.6124, 0.4476, 0.8756, 0.1443, 0.6262, 0.4685, 0.8346, 0.2056, 0.6327, 0.5579, 0.7815, 0.2674, 0.0, 0.0, 0.006091, 0.6889, 0.1355, 0.2157, 0.0, 0.06669, 0.1371, 0.0, 0.0, 0.0, 0.0, 0.02117, 0.0, 0.0, 0.0, 0.0, 0.0, 0.0, 0.0, 0.0, 0.0, 0.0, 0.0, 0.0, 0.0, 0.0, 0.0, 0.0, 0.0, 0.0, 0.0, 0.0, 0.0, 0.1629, 0.08664, 0.131, 0.06662, 0.2844, 0.1677, 0.02598, 0.1415, 0.7929, 0.8729, 0.2954, 0.5709, 0.9503, 0.8873, 0.8691, 0.08895, 0.313, 0.4393, 0.8916, 0.05493, 0.278, 0.02373, 0.8014, 0.4632, 0.9226, 0.963, 0.06684, 0.9746, 0.0, 0.0, 0.0, 0.0, 0.0, 0.0, 0.0, 0.0, 0.0, 0.0, 0.0, 0.0, 0.0, 0.0, 0.0, 0.0, 0.0, 0.0, 0.0, 0.0, 0.0, 0.0, 0.0, 0.0, 0.0, 0.0, 0.0, 0.0, 0.0, 0.0, 0.0, 0.0, 0.9096, 0.4908, 0.7933, 0.7971, 0.5983, 0.6124, 0.4475, 0.1101, 0.8756, 0.9413, 0.1442, 0.8977, 0.6262, 0.4684, 0.1707, 0.8346, 0.2056, 0.6746, 0.611, 0.8414, 0.7861, 0.6327, 0.5579, 0.2355, 0.7815, 0.2674]): _vg.add([_i], _w, 'REPLACE')
_vg = ob_circle.vertex_groups.new(name='Head2')
for _i, _w in zip([1, 4, 5, 7, 8, 10, 11, 13, 14, 15, 20, 21, 22, 24, 27, 29, 30, 31, 32, 33, 34, 38, 60, 62, 67, 83, 84, 85, 86, 87, 88, 89, 90, 93, 94, 97, 98, 99, 100, 110, 112, 126, 137, 139, 140, 141, 142, 143, 144, 145, 146, 148, 150, 153, 154, 179, 180, 181, 182, 183, 184, 185, 186, 187, 188, 189, 190, 201, 204, 205, 207, 208, 210, 211, 213, 214, 215, 220, 221, 222, 223, 224, 227, 229, 230, 231, 232, 233, 234, 235, 261, 263, 268, 274, 284, 285, 286, 287, 288, 289, 290, 291, 295, 298, 299, 300, 301, 312, 314, 329, 330, 331, 332, 333, 334, 335, 336, 337, 339, 342, 350, 367, 369, 370, 371, 372, 373, 374, 375, 376, 378, 379, 380, 381, 414, 415, 417, 418, 419, 420, 421, 422, 423, 424, 425, 426, 427, 428, 429, 430, 431, 432, 433, 434, 435, 436, 437, 438], [0.04777, 0.02497, 0.1153, 0.1144, 0.6658, 0.0, 0.6501, 0.002432, 0.135, 0.5885, 0.7206, 0.419, 0.002609, 0.1938, 0.01173, 0.9539, 0.9574, 0.9521, 0.8801, 0.8927, 0.8862, 0.0, 0.009095, 0.1363, 0.0009065, 0.6322, 0.7171, 0.5278, 0.8172, 0.543, 0.0839, 0.9125, 0.0, 0.0, 0.2485, 0.06892, 0.8602, 0.0, 0.405, 0.008754, 0.004363, 0.0, 0.1239, 0.007177, 0.005518, 0.0159, 0.004726, 0.1073, 0.05599, 0.01486, 0.01813, 0.0, 0.0, 0.0, 0.0, 0.2526, 0.4243, 0.07583, 0.8035, 0.2675, 0.4291, 0.1134, 0.7388, 0.2767, 0.3541, 0.1587, 0.6716, 0.04777, 0.02497, 0.1153, 0.1144, 0.6658, 0.0, 0.6501, 0.0, 0.1386, 0.5892, 0.7209, 0.4205, 0.002571, 0.0, 0.1937, 0.0117, 0.0, 0.9538, 0.9567, 0.9518, 0.8801, 0.8929, 0.8862, 0.009088, 0.1362, 0.0008464, 0.0, 0.6328, 0.7175, 0.5287, 0.8175, 0.5433, 0.1053, 0.9128, 0.001075, 0.2485, 0.06891, 0.8604, 0.1194, 0.405, 0.008754, 0.004362, 0.1616, 0.02486, 0.6233, 0.0, 0.9546, 0.9593, 0.897, 0.9667, 0.9378, 0.0, 0.9031, 0.1112, 0.1238, 0.00711, 0.005439, 0.01583, 0.00467, 0.1071, 0.05593, 0.04216, 0.01486, 0.09775, 0.01813, 0.002683, 0.0771, 0.0, 0.0302, 0.0, 0.2526, 0.4243, 0.8539, 0.07583, 0.01563, 0.8036, 0.0672, 0.2675, 0.4291, 0.7856, 0.1134, 0.7389, 0.2601, 0.3225, 0.1127, 0.1587, 0.2767, 0.3541, 0.7131, 0.1587, 0.6717]): _vg.add([_i], _w, 'REPLACE')
_m = ob_circle.modifiers.new('Armature', 'ARMATURE')
_m.object = ob_armature
ob_hemi_010.location = (-13.29, -11.97, -4.115)
ob_hemi_010.lineart.crease_threshold = 0.0
ob_hemi_009.location = (7.736, -11.12, -4.115)
ob_hemi_009.lineart.crease_threshold = 0.0
ob_hemi_008.location = (3.825, 11.81, -4.115)
ob_hemi_008.lineart.crease_threshold = 0.0
ob_hemi_007.location = (-9.693, 11.81, 0.1063)
ob_hemi_007.lineart.crease_threshold = 0.0
ob_hemi_006.location = (10.29, 11.81, 1.23)
ob_hemi_006.lineart.crease_threshold = 0.0
ob_hemi_005.location = (8.008, 11.81, 15.72)
ob_hemi_005.lineart.crease_threshold = 0.0
ob_hemi_004.location = (-8.802, 9.64, 15.72)
ob_hemi_004.lineart.crease_threshold = 0.0
ob_hemi_003.location = (-13.06, -12.44, 15.72)
ob_hemi_003.lineart.crease_threshold = 0.0
ob_hemi_002.location = (8.317, -12.67, 15.72)
ob_hemi_002.lineart.crease_threshold = 0.0
ob_hemi_001.location = (13.55, -2.251, 15.72)
ob_hemi_001.lineart.crease_threshold = 0.0
ob_hemi.location = (-10.0, -2.251, 13.43)
ob_hemi.lineart.crease_threshold = 0.0
ob_lamp.location = (4.076, 1.005, 5.904)
ob_lamp.rotation_euler = (0.6503, 0.05522, 1.866)
ob_lamp.lock_rotations_4d = False
ob_lamp.empty_display_type = 'ARROWS'
ob_lamp.color = (0.0, 0.0, 0.0, 0.0)
ob_lamp.lineart.crease_threshold = 0.0
ob_camera.location = (7.481, -6.508, 5.344)
ob_camera.rotation_euler = (1.109, 0.01082, 0.8149)
ob_camera.lock_rotations_4d = False
ob_camera.empty_display_type = 'ARROWS'
ob_camera.color = (0.0, 0.0, 0.0, 0.0)
ob_camera.display_type = 'WIRE'
ob_camera.lineart.crease_threshold = 0.0

# ---- collection membership
col_collection_1.objects.link(ob_armature)
col_collection_1.objects.link(ob_circle)
col_collection_1.objects.link(ob_hemi_010)
col_collection_1.objects.link(ob_hemi_009)
col_collection_1.objects.link(ob_hemi_008)
col_collection_1.objects.link(ob_hemi_007)
col_collection_1.objects.link(ob_hemi_006)
col_collection_1.objects.link(ob_hemi_005)
col_collection_1.objects.link(ob_hemi_004)
col_collection_1.objects.link(ob_hemi_003)
col_collection_1.objects.link(ob_hemi_002)
col_collection_1.objects.link(ob_hemi_001)
col_collection_1.objects.link(ob_hemi)
col_collection_1.objects.link(ob_lamp)
col_collection_1.objects.link(ob_camera)

# ---- scene / render settings (as saved in the file)
scene.camera = ob_camera
scene.frame_start = 1; scene.frame_end = 60; scene.frame_set(1)
scene.render.engine = 'BLENDER_EEVEE_NEXT'
scene.render.resolution_percentage = 50
scene.render.dither_intensity = 0.0
scene.cycles.use_denoising = False
scene.cycles.samples = 128
scene.cycles.sampling_pattern = 'TABULATED_SOBOL'
scene.cycles.light_sampling_threshold = 0.0
scene.cycles.use_adaptive_sampling = False
scene.cycles.use_light_tree = False
scene.cycles.blur_glossy = 0.0
scene.cycles.sample_clamp_indirect = 0.0
scene.view_settings.view_transform = 'Standard'
bpy.context.view_layer.update()
